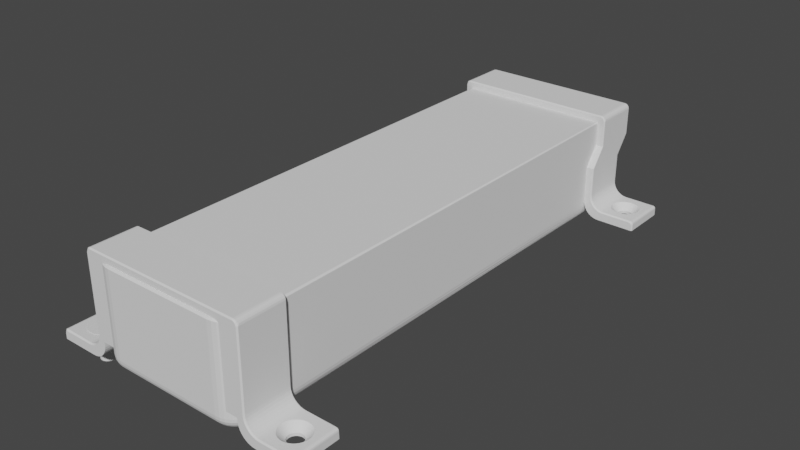 # Source: usb-mount.blend  (saved by Blender 2.82.7; exported with 4.5.12 LTS)
import bpy
from mathutils import Matrix  # noqa: F401  (used for matrix-valued properties, if any)

bpy.ops.wm.read_factory_settings(use_empty=True)
scene = bpy.context.scene
scene.name = 'Scene'

# ---- collections
col_collection = bpy.data.collections.new('Collection'); scene.collection.children.link(col_collection)

# ---- world
world_world = bpy.data.worlds.new('World'); scene.world = world_world
world_world.use_nodes = True; world_world.node_tree.nodes.clear()
_N = world_world.node_tree.nodes; _L = world_world.node_tree.links
n0 = _N.new('ShaderNodeOutputWorld'); n0.name = 'World Output'; n0.location = (300, 300)
n1 = _N.new('ShaderNodeBackground'); n1.name = 'Background'; n1.location = (10, 300)
n1.inputs[0].default_value = (0.05088, 0.05088, 0.05088, 1.0)
_L.new(n1.outputs[0], n0.inputs[0])
n0.is_active_output = True
world_world.color = (0.05088, 0.05088, 0.05088)
world_world.use_sun_shadow = False
world_world.sun_shadow_jitter_overblur = 0.0

# ---- meshes
me_cube_001 = bpy.data.meshes.new('Cube.001')
me_cube_001.from_pydata([(15.25, 55.0, -10.0), (-14.63, 53.5, 10.0), (-15.25, 55.0, 8.5), (-14.87, 54.07, 9.886), (-15.07, 54.56, 9.561), (-15.2, 54.89, 9.074), (-16.0, 54.25, 8.5), (-16.0, 53.63, 9.561), (-16.0, 54.09, 9.074), (16.0, 54.25, 8.5), (16.0, 54.09, 9.074), (16.0, 53.63, 9.561), (14.63, 53.5, 10.0), (15.25, 55.0, 8.5), (14.87, 54.07, 9.886), (15.07, 54.56, 9.561), (15.2, 54.89, 9.074), (-11.38, -52.5, -10.0), (-11.5, -55.0, -7.5), (-11.41, -53.15, -9.915), (-11.44, -53.75, -9.665), (-11.46, -54.27, -9.268), (-11.48, -54.67, -8.75), (-11.5, -54.91, -8.147), (-13.5, -50.38, -10.0), (-16.0, -50.5, -7.5), (-14.15, -50.41, -9.915), (-14.75, -50.44, -9.665), (-15.27, -50.46, -9.268), (-15.67, -50.48, -8.75), (-15.91, -50.5, -8.147), (-11.89, -52.45, -10.0), (-12.38, -54.91, -7.5), (-12.01, -53.09, -9.915), (-12.13, -53.68, -9.665), (-12.23, -54.19, -9.268), (-12.31, -54.58, -8.75), (-12.36, -54.83, -8.147), (-12.26, -52.34, -10.0), (-13.22, -54.66, -7.5), (-12.51, -52.94, -9.915), (-12.74, -53.5, -9.665), (-12.94, -53.98, -9.268), (-13.09, -54.35, -8.75), (-13.19, -54.58, -8.147), (-12.6, -52.15, -10.0), (-14.0, -54.24, -7.5), (-12.97, -52.69, -9.915), (-13.3, -53.2, -9.665), (-13.59, -53.63, -9.268), (-13.81, -53.96, -8.75), (-13.95, -54.17, -8.147), (-12.91, -51.91, -10.0), (-14.68, -53.68, -7.5), (-13.37, -52.37, -9.915), (-13.79, -52.79, -9.665), (-14.16, -53.16, -9.268), (-14.44, -53.44, -8.75), (-14.62, -53.62, -8.147), (-13.15, -51.6, -10.0), (-15.24, -53.0, -7.5), (-13.69, -51.97, -9.915), (-14.2, -52.3, -9.665), (-14.63, -52.59, -9.268), (-14.96, -52.81, -8.75), (-15.17, -52.95, -8.147), (-13.34, -51.26, -10.0), (-15.66, -52.22, -7.5), (-13.94, -51.51, -9.915), (-14.5, -51.74, -9.665), (-14.98, -51.94, -9.268), (-15.35, -52.09, -8.75), (-15.58, -52.19, -8.147), (-13.45, -50.89, -10.0), (-15.91, -51.38, -7.5), (-14.09, -51.01, -9.915), (-14.68, -51.13, -9.665), (-15.19, -51.23, -9.268), (-15.58, -51.31, -8.75), (-15.83, -51.36, -8.147), (13.5, -50.38, -10.0), (16.0, -50.5, -7.5), (14.15, -50.41, -9.915), (14.75, -50.44, -9.665), (15.27, -50.46, -9.268), (15.67, -50.48, -8.75), (15.91, -50.5, -8.147), (11.38, -52.5, -10.0), (11.5, -55.0, -7.5), (11.41, -53.15, -9.915), (11.44, -53.75, -9.665), (11.46, -54.27, -9.268), (11.48, -54.67, -8.75), (11.5, -54.91, -8.147), (13.45, -50.89, -10.0), (15.91, -51.38, -7.5), (14.09, -51.01, -9.915), (14.68, -51.13, -9.665), (15.19, -51.23, -9.268), (15.58, -51.31, -8.75), (15.83, -51.36, -8.147), (13.34, -51.26, -10.0), (15.66, -52.22, -7.5), (13.94, -51.51, -9.915), (14.5, -51.74, -9.665), (14.98, -51.94, -9.268), (15.35, -52.09, -8.75), (15.58, -52.19, -8.147), (13.15, -51.6, -10.0), (15.24, -53.0, -7.5), (13.69, -51.97, -9.915), (14.2, -52.3, -9.665), (14.63, -52.59, -9.268), (14.96, -52.81, -8.75), (15.17, -52.95, -8.147), (12.91, -51.91, -10.0), (14.68, -53.68, -7.5), (13.37, -52.37, -9.915), (13.79, -52.79, -9.665), (14.16, -53.16, -9.268), (14.44, -53.44, -8.75), (14.62, -53.62, -8.147), (12.6, -52.15, -10.0), (14.0, -54.24, -7.5), (12.97, -52.69, -9.915), (13.3, -53.2, -9.665), (13.59, -53.63, -9.268), (13.81, -53.96, -8.75), (13.95, -54.17, -8.147), (12.26, -52.34, -10.0), (13.22, -54.66, -7.5), (12.51, -52.94, -9.915), (12.74, -53.5, -9.665), (12.94, -53.98, -9.268), (13.09, -54.35, -8.75), (13.19, -54.58, -8.147), (11.89, -52.45, -10.0), (12.38, -54.91, -7.5), (12.01, -53.09, -9.915), (12.13, -53.68, -9.665), (12.23, -54.19, -9.268), (12.31, -54.58, -8.75), (12.36, -54.83, -8.147), (-15.25, 55.0, -10.0), (-16.0, 54.25, -7.5), (-15.44, 54.81, -9.915), (-15.62, 54.62, -9.665), (-15.78, 54.47, -9.268), (-15.9, 54.35, -8.75), (-15.97, 54.28, -8.147), (16.0, 54.25, -7.5), (15.97, 54.28, -8.147), (15.9, 54.35, -8.75), (15.78, 54.47, -9.268), (15.62, 54.62, -9.665), (15.44, 54.81, -9.915), (-15.7, -50.49, 10.0), (-16.0, -50.5, 9.7), (-11.5, -55.0, 9.7), (-11.49, -54.7, 10.0), (-15.62, -51.32, 10.0), (-15.91, -51.38, 9.7), (-15.38, -52.11, 10.0), (-15.66, -52.22, 9.7), (-14.99, -52.83, 10.0), (-15.24, -53.0, 9.7), (-14.47, -53.47, 10.0), (-14.68, -53.68, 9.7), (-13.83, -53.99, 10.0), (-14.0, -54.24, 9.7), (-13.11, -54.38, 10.0), (-13.22, -54.66, 9.7), (-12.32, -54.62, 10.0), (-12.38, -54.91, 9.7), (11.49, -54.7, 10.0), (11.5, -55.0, 9.7), (16.0, -50.5, 9.7), (15.7, -50.49, 10.0), (12.38, -54.91, 9.7), (12.32, -54.62, 10.0), (13.22, -54.66, 9.7), (13.11, -54.38, 10.0), (14.0, -54.24, 9.7), (13.83, -53.99, 10.0), (14.68, -53.68, 9.7), (14.47, -53.47, 10.0), (15.24, -53.0, 9.7), (14.99, -52.83, 10.0), (15.66, -52.22, 9.7), (15.38, -52.11, 10.0), (15.91, -51.38, 9.7), (15.62, -51.32, 10.0), (-16.0, 52.94, 9.886), (-15.7, 52.43, 10.0), (15.7, 52.43, 10.0), (16.0, 52.94, 9.886)], [], [(143, 0, 80, 94, 101, 108, 115, 122, 129, 136, 87, 17, 31, 38, 45, 52, 59, 66, 73, 24), (18, 158, 173, 32), (25, 157, 192, 7, 8, 6, 144), (67, 163, 161, 74), (32, 173, 171, 39), (39, 171, 169, 46), (46, 169, 167, 53), (53, 167, 165, 60), (60, 165, 163, 67), (150, 9, 10, 11, 195, 176, 81), (74, 161, 157, 25), (192, 193, 1, 3), (2, 143, 145, 146, 147, 148, 149, 144, 6), (180, 130, 123, 182), (182, 123, 116, 184), (184, 116, 109, 186), (186, 109, 102, 188), (188, 102, 95, 190), (178, 137, 130, 180), (175, 88, 137, 178), (143, 2, 13, 0), (190, 95, 81, 176), (12, 194, 195, 14), (192, 3, 4, 7), (7, 4, 5, 8), (8, 5, 2, 6), (14, 195, 11, 15), (15, 11, 10, 16), (16, 10, 9, 13), (1, 12, 14, 3), (3, 14, 15, 4), (4, 15, 16, 5), (5, 16, 13, 2), (9, 150, 151, 152, 153, 154, 155, 0, 13), (31, 17, 19, 33), (33, 19, 20, 34), (34, 20, 21, 35), (35, 21, 22, 36), (36, 22, 23, 37), (37, 23, 18, 32), (38, 31, 33, 40), (40, 33, 34, 41), (41, 34, 35, 42), (42, 35, 36, 43), (43, 36, 37, 44), (44, 37, 32, 39), (45, 38, 40, 47), (47, 40, 41, 48), (48, 41, 42, 49), (49, 42, 43, 50), (50, 43, 44, 51), (51, 44, 39, 46), (52, 45, 47, 54), (54, 47, 48, 55), (55, 48, 49, 56), (56, 49, 50, 57), (57, 50, 51, 58), (58, 51, 46, 53), (59, 52, 54, 61), (61, 54, 55, 62), (62, 55, 56, 63), (63, 56, 57, 64), (64, 57, 58, 65), (65, 58, 53, 60), (66, 59, 61, 68), (68, 61, 62, 69), (69, 62, 63, 70), (70, 63, 64, 71), (71, 64, 65, 72), (72, 65, 60, 67), (73, 66, 68, 75), (75, 68, 69, 76), (76, 69, 70, 77), (77, 70, 71, 78), (78, 71, 72, 79), (79, 72, 67, 74), (24, 73, 75, 26), (26, 75, 76, 27), (27, 76, 77, 28), (28, 77, 78, 29), (29, 78, 79, 30), (30, 79, 74, 25), (87, 136, 138, 89), (89, 138, 139, 90), (90, 139, 140, 91), (91, 140, 141, 92), (92, 141, 142, 93), (93, 142, 137, 88), (136, 129, 131, 138), (138, 131, 132, 139), (139, 132, 133, 140), (140, 133, 134, 141), (141, 134, 135, 142), (142, 135, 130, 137), (129, 122, 124, 131), (131, 124, 125, 132), (132, 125, 126, 133), (133, 126, 127, 134), (134, 127, 128, 135), (135, 128, 123, 130), (122, 115, 117, 124), (124, 117, 118, 125), (125, 118, 119, 126), (126, 119, 120, 127), (127, 120, 121, 128), (128, 121, 116, 123), (115, 108, 110, 117), (117, 110, 111, 118), (118, 111, 112, 119), (119, 112, 113, 120), (120, 113, 114, 121), (121, 114, 109, 116), (108, 101, 103, 110), (110, 103, 104, 111), (111, 104, 105, 112), (112, 105, 106, 113), (113, 106, 107, 114), (114, 107, 102, 109), (101, 94, 96, 103), (103, 96, 97, 104), (104, 97, 98, 105), (105, 98, 99, 106), (106, 99, 100, 107), (107, 100, 95, 102), (94, 80, 82, 96), (96, 82, 83, 97), (97, 83, 84, 98), (98, 84, 85, 99), (99, 85, 86, 100), (100, 86, 81, 95), (88, 18, 23, 93), (93, 23, 22, 92), (92, 22, 21, 91), (91, 21, 20, 90), (90, 20, 19, 89), (89, 19, 17, 87), (143, 24, 26, 145), (145, 26, 27, 146), (146, 27, 28, 147), (147, 28, 29, 148), (148, 29, 30, 149), (149, 30, 25, 144), (150, 81, 86, 151), (151, 86, 85, 152), (152, 85, 84, 153), (153, 84, 83, 154), (154, 83, 82, 155), (155, 82, 80, 0), (88, 175, 158, 18), (159, 172, 173, 158), (172, 170, 171, 173), (170, 168, 169, 171), (168, 166, 167, 169), (166, 164, 165, 167), (164, 162, 163, 165), (162, 160, 161, 163), (160, 156, 157, 161), (179, 174, 175, 178), (181, 179, 178, 180), (183, 181, 180, 182), (185, 183, 182, 184), (187, 185, 184, 186), (189, 187, 186, 188), (191, 189, 188, 190), (177, 191, 190, 176), (174, 159, 158, 175), (176, 195, 194, 177), (192, 157, 156, 193), (194, 12, 1, 193, 156, 160, 162, 164, 166, 168, 170, 172, 159, 174, 179, 181, 183, 185, 187, 189, 191, 177)])
_uv = me_cube_001.uv_layers.new(name='UVMap')
_uv.uv.foreach_set('vector', [0.1309, 0.5, 0.3691, 0.5, 0.3579, 0.7413, 0.3581, 0.7428, 0.3578, 0.7442, 0.357, 0.7456, 0.3557, 0.747, 0.3539, 0.7482, 0.3514, 0.7489, 0.3483, 0.7491, 0.3435, 0.7486, 0.1611, 0.7443, 0.1572, 0.7442, 0.1542, 0.744, 0.1516, 0.7436, 0.1492, 0.743, 0.1473, 0.7423, 0.1458, 0.7415, 0.145, 0.7407, 0.1446, 0.7395, 0.4062, 0.9648, 0.6212, 0.9648, 0.6212, 0.9717, 0.4062, 0.9717, 0.4062, 0.01023, 0.6212, 0.01023, 0.6236, 0.2453, 0.6195, 0.2469, 0.6134, 0.2479, 0.6062, 0.2483, 0.4062, 0.2483, 0.4062, 0.006313, 0.6212, 0.006313, 0.6212, 0.008232, 0.4062, 0.008232, 0.4062, 0.9717, 0.6212, 0.9717, 0.6212, 0.9783, 0.4062, 0.9783, 0.4062, 0.9783, 0.6212, 0.9783, 0.6212, 0.9844, 0.4062, 0.9844, 0.4062, 0.9844, 0.6212, 0.9844, 0.6212, 1.0, 0.4062, 1.0, 0.4062, 0.0, 0.6212, 0.0, 0.6212, 0.004545, 0.4062, 0.004545, 0.4062, 0.004545, 0.6212, 0.004545, 0.6212, 0.006313, 0.4062, 0.006313, 0.4062, 0.5017, 0.6062, 0.5017, 0.6134, 0.5021, 0.6195, 0.5031, 0.6236, 0.5047, 0.6212, 0.7398, 0.4062, 0.7398, 0.4062, 0.008232, 0.6212, 0.008232, 0.6212, 0.01023, 0.4062, 0.01023, 0.875, 0.5047, 0.8727, 0.5058, 0.8643, 0.5034, 0.8661, 0.5021, 0.6062, 0.2559, 0.375, 0.2559, 0.3761, 0.2539, 0.3792, 0.2521, 0.3842, 0.2505, 0.3906, 0.2493, 0.3982, 0.2486, 0.4062, 0.2483, 0.6062, 0.2483, 0.6283, 0.7642, 0.4008, 0.7642, 0.4023, 0.7598, 0.6263, 0.7598, 0.6263, 0.7598, 0.4023, 0.7598, 0.4037, 0.749, 0.6246, 0.749, 0.6246, 0.749, 0.4037, 0.749, 0.4048, 0.7455, 0.6232, 0.7455, 0.6232, 0.7455, 0.4048, 0.7455, 0.4056, 0.7437, 0.6221, 0.7437, 0.6221, 0.7437, 0.4056, 0.7437, 0.4061, 0.7418, 0.6215, 0.7418, 0.6304, 0.7688, 0.3992, 0.7688, 0.4008, 0.7642, 0.6283, 0.7642, 0.6212, 0.7852, 0.4062, 0.7852, 0.3992, 0.7688, 0.6304, 0.7688, 0.375, 0.2559, 0.6062, 0.2559, 0.6062, 0.4941, 0.375, 0.4941, 0.6215, 0.7418, 0.4061, 0.7418, 0.4062, 0.7398, 0.6212, 0.7398, 0.6357, 0.5034, 0.6273, 0.5058, 0.625, 0.5047, 0.6339, 0.5021, 0.875, 0.5047, 0.8661, 0.5021, 0.8701, 0.5003, 0.875, 0.5017, 0.625, 0.2483, 0.625, 0.2546, 0.6134, 0.2555, 0.6134, 0.2475, 0.6134, 0.2475, 0.6134, 0.2555, 0.6062, 0.2559, 0.6062, 0.2483, 0.6339, 0.5021, 0.625, 0.5047, 0.625, 0.5017, 0.6299, 0.5003, 0.625, 0.4954, 0.625, 0.5017, 0.6134, 0.5025, 0.6134, 0.4945, 0.6134, 0.4945, 0.6134, 0.5025, 0.6062, 0.5017, 0.6062, 0.4941, 0.8643, 0.5034, 0.6357, 0.5034, 0.6339, 0.5021, 0.8661, 0.5021, 0.8661, 0.5021, 0.6339, 0.5021, 0.6323, 0.5, 0.8677, 0.5, 0.625, 0.2573, 0.625, 0.4927, 0.6134, 0.4938, 0.6134, 0.2562, 0.6134, 0.2562, 0.6134, 0.4938, 0.6062, 0.4941, 0.6062, 0.2559, 0.6062, 0.5017, 0.4062, 0.5017, 0.3982, 0.5016, 0.3906, 0.5012, 0.3781, 0.501, 0.3744, 0.4999, 0.3725, 0.499, 0.375, 0.4941, 0.6062, 0.4941, 0.1572, 0.7442, 0.1611, 0.7443, 0.1609, 0.7458, 0.1562, 0.7457, 0.1562, 0.7457, 0.1609, 0.7458, 0.1607, 0.7472, 0.1552, 0.747, 0.1552, 0.747, 0.1607, 0.7472, 0.1599, 0.75, 0.1539, 0.7498, 0.375, 0.9711, 0.375, 0.9651, 0.3906, 0.965, 0.3906, 0.9714, 0.3906, 0.9714, 0.3906, 0.965, 0.3982, 0.9649, 0.3982, 0.9716, 0.3982, 0.9716, 0.3982, 0.9649, 0.4062, 0.9648, 0.4062, 0.9717, 0.1542, 0.744, 0.1572, 0.7442, 0.1562, 0.7457, 0.1523, 0.7453, 0.1523, 0.7453, 0.1562, 0.7457, 0.1552, 0.747, 0.1505, 0.7466, 0.1505, 0.7466, 0.1552, 0.747, 0.1528, 0.7498, 0.1472, 0.7493, 0.375, 0.9778, 0.375, 0.9722, 0.3906, 0.9719, 0.3906, 0.9781, 0.3906, 0.9781, 0.3906, 0.9719, 0.3982, 0.9718, 0.3982, 0.9782, 0.3982, 0.9782, 0.3982, 0.9718, 0.4062, 0.9717, 0.4062, 0.9783, 0.1516, 0.7436, 0.1542, 0.744, 0.1523, 0.7453, 0.1487, 0.7448, 0.1487, 0.7448, 0.1523, 0.7453, 0.1505, 0.7466, 0.1461, 0.7459, 0.1461, 0.7459, 0.1505, 0.7466, 0.1462, 0.7491, 0.1411, 0.7484, 0.375, 0.9839, 0.375, 0.9788, 0.3906, 0.9785, 0.3906, 0.9841, 0.3906, 0.9841, 0.3906, 0.9785, 0.3982, 0.9784, 0.3982, 0.9843, 0.3982, 0.9843, 0.3982, 0.9784, 0.4062, 0.9783, 0.4062, 0.9844, 0.1492, 0.743, 0.1516, 0.7436, 0.1487, 0.7448, 0.1456, 0.744, 0.1456, 0.744, 0.1487, 0.7448, 0.1461, 0.7459, 0.1423, 0.745, 0.1423, 0.745, 0.1461, 0.7459, 0.1402, 0.7482, 0.1357, 0.7471, 0.375, 0.9987, 0.375, 0.9857, 0.3906, 0.985, 0.3906, 0.9994, 0.3906, 0.9994, 0.3906, 0.985, 0.3982, 0.9845, 0.3982, 0.9999, 0.3982, 0.9999, 0.3982, 0.9845, 0.4062, 0.9844, 0.4062, 1.0, 0.1473, 0.7423, 0.1492, 0.743, 0.1456, 0.744, 0.143, 0.7431, 0.143, 0.7431, 0.1456, 0.744, 0.1423, 0.745, 0.1391, 0.7439, 0.1391, 0.7439, 0.1423, 0.745, 0.1349, 0.7469, 0.1313, 0.7456, 0.375, 0.004174, 0.375, 0.0003716, 0.3906, 0.00017, 0.3906, 0.004375, 0.3906, 0.004375, 0.3906, 0.00017, 0.3982, 4.324e-05, 0.3982, 0.004502, 0.3982, 0.004502, 0.3982, 4.324e-05, 0.4062, 0.0, 0.4062, 0.004545, 0.1458, 0.7415, 0.1473, 0.7423, 0.143, 0.7431, 0.1411, 0.7421, 0.1411, 0.7421, 0.143, 0.7431, 0.1391, 0.7439, 0.1368, 0.7426, 0.1368, 0.7426, 0.1391, 0.7439, 0.1307, 0.7453, 0.1279, 0.7438, 0.375, 0.006169, 0.375, 0.00469, 0.3906, 0.004611, 0.3906, 0.006247, 0.3906, 0.006247, 0.3906, 0.004611, 0.3982, 0.004562, 0.3982, 0.006297, 0.3982, 0.006297, 0.3982, 0.004562, 0.4062, 0.004545, 0.4062, 0.006313, 0.145, 0.7407, 0.1458, 0.7415, 0.1411, 0.7421, 0.14, 0.741, 0.14, 0.741, 0.1411, 0.7421, 0.1368, 0.7426, 0.1353, 0.7412, 0.1353, 0.7412, 0.1368, 0.7426, 0.1275, 0.7435, 0.1258, 0.7419, 0.375, 0.008075, 0.375, 0.00647, 0.3906, 0.006385, 0.3906, 0.00816, 0.3906, 0.00816, 0.3906, 0.006385, 0.3982, 0.006332, 0.3982, 0.008214, 0.3982, 0.008214, 0.3982, 0.006332, 0.4062, 0.006313, 0.4062, 0.008232, 0.1446, 0.7395, 0.145, 0.7407, 0.14, 0.741, 0.1395, 0.7396, 0.1395, 0.7396, 0.14, 0.741, 0.1353, 0.7412, 0.1348, 0.7396, 0.1348, 0.7396, 0.1353, 0.7412, 0.1256, 0.7416, 0.125, 0.7399, 0.375, 0.01015, 0.375, 0.008395, 0.3906, 0.008307, 0.3906, 0.01019, 0.3906, 0.01019, 0.3906, 0.008307, 0.3982, 0.008251, 0.3982, 0.01022, 0.3982, 0.01022, 0.3982, 0.008251, 0.4062, 0.008232, 0.4062, 0.01023, 0.3435, 0.7486, 0.3483, 0.7491, 0.3506, 0.7521, 0.3443, 0.7507, 0.3443, 0.7507, 0.3506, 0.7521, 0.3534, 0.7555, 0.3448, 0.7524, 0.3448, 0.7524, 0.3534, 0.7555, 0.3635, 0.7673, 0.3409, 0.7508, 0.3746, 0.7845, 0.3663, 0.7701, 0.3827, 0.7694, 0.3905, 0.7849, 0.3905, 0.7849, 0.3827, 0.7694, 0.3905, 0.769, 0.3981, 0.7851, 0.3981, 0.7851, 0.3905, 0.769, 0.3992, 0.7688, 0.4062, 0.7852, 0.3483, 0.7491, 0.3514, 0.7489, 0.355, 0.752, 0.3506, 0.7521, 0.3506, 0.7521, 0.355, 0.752, 0.3589, 0.7557, 0.3534, 0.7555, 0.3534, 0.7555, 0.3589, 0.7557, 0.3678, 0.7642, 0.3657, 0.7684, 0.3657, 0.7684, 0.3678, 0.7642, 0.3843, 0.7642, 0.3824, 0.7686, 0.3824, 0.7686, 0.3843, 0.7642, 0.3923, 0.7642, 0.3905, 0.7688, 0.3905, 0.7688, 0.3923, 0.7642, 0.4008, 0.7642, 0.3992, 0.7688, 0.3514, 0.7489, 0.3539, 0.7482, 0.358, 0.7506, 0.355, 0.752, 0.355, 0.752, 0.358, 0.7506, 0.3621, 0.7532, 0.3589, 0.7557, 0.3589, 0.7557, 0.3621, 0.7532, 0.3698, 0.7596, 0.3678, 0.7642, 0.3678, 0.7642, 0.3698, 0.7596, 0.3861, 0.7597, 0.3843, 0.7642, 0.3843, 0.7642, 0.3861, 0.7597, 0.3939, 0.7598, 0.3923, 0.7642, 0.3923, 0.7642, 0.3939, 0.7598, 0.4023, 0.7598, 0.4008, 0.7642, 0.3539, 0.7482, 0.3557, 0.747, 0.3601, 0.7485, 0.358, 0.7506, 0.358, 0.7506, 0.3601, 0.7485, 0.3641, 0.7496, 0.3621, 0.7532, 0.3621, 0.7532, 0.3641, 0.7496, 0.3716, 0.7493, 0.3698, 0.7596, 0.3698, 0.7596, 0.3716, 0.7493, 0.3876, 0.7491, 0.3861, 0.7597, 0.3861, 0.7597, 0.3876, 0.7491, 0.3954, 0.749, 0.3939, 0.7598, 0.3939, 0.7598, 0.3954, 0.749, 0.4037, 0.749, 0.4023, 0.7598, 0.3557, 0.747, 0.357, 0.7456, 0.3615, 0.7462, 0.3601, 0.7485, 0.3601, 0.7485, 0.3615, 0.7462, 0.3654, 0.7464, 0.3641, 0.7496, 0.3641, 0.7496, 0.3654, 0.7464, 0.373, 0.7455, 0.3716, 0.7493, 0.3716, 0.7493, 0.373, 0.7455, 0.3889, 0.7455, 0.3876, 0.7491, 0.3876, 0.7491, 0.3889, 0.7455, 0.3966, 0.7455, 0.3954, 0.749, 0.3954, 0.749, 0.3966, 0.7455, 0.4048, 0.7455, 0.4037, 0.749, 0.357, 0.7456, 0.3578, 0.7442, 0.3623, 0.7443, 0.3615, 0.7462, 0.3615, 0.7462, 0.3623, 0.7443, 0.3663, 0.7441, 0.3654, 0.7464, 0.3654, 0.7464, 0.3663, 0.7441, 0.3741, 0.7437, 0.373, 0.7455, 0.373, 0.7455, 0.3741, 0.7437, 0.3898, 0.7437, 0.3889, 0.7455, 0.3889, 0.7455, 0.3898, 0.7437, 0.3974, 0.7437, 0.3966, 0.7455, 0.3966, 0.7455, 0.3974, 0.7437, 0.4056, 0.7437, 0.4048, 0.7455, 0.3578, 0.7442, 0.3581, 0.7428, 0.3627, 0.7426, 0.3623, 0.7443, 0.3623, 0.7443, 0.3627, 0.7426, 0.3667, 0.7422, 0.3663, 0.7441, 0.3663, 0.7441, 0.3667, 0.7422, 0.3748, 0.7418, 0.3741, 0.7437, 0.3741, 0.7437, 0.3748, 0.7418, 0.3904, 0.7418, 0.3898, 0.7437, 0.3898, 0.7437, 0.3904, 0.7418, 0.398, 0.7418, 0.3974, 0.7437, 0.3974, 0.7437, 0.398, 0.7418, 0.4061, 0.7418, 0.4056, 0.7437, 0.3581, 0.7428, 0.3579, 0.7413, 0.3624, 0.7408, 0.3627, 0.7426, 0.3627, 0.7426, 0.3624, 0.7408, 0.3666, 0.7404, 0.3667, 0.7422, 0.3667, 0.7422, 0.3666, 0.7404, 0.375, 0.7398, 0.3748, 0.7418, 0.3748, 0.7418, 0.375, 0.7398, 0.3906, 0.7398, 0.3904, 0.7418, 0.3904, 0.7418, 0.3906, 0.7398, 0.3982, 0.7398, 0.398, 0.7418, 0.398, 0.7418, 0.3982, 0.7398, 0.4062, 0.7398, 0.4061, 0.7418, 0.4062, 0.7852, 0.4062, 0.9648, 0.3982, 0.9648, 0.3982, 0.7852, 0.3982, 0.7852, 0.3982, 0.9648, 0.3906, 0.9647, 0.3906, 0.7853, 0.3906, 0.7853, 0.3906, 0.9647, 0.375, 0.9646, 0.375, 0.7854, 0.3396, 0.75, 0.1604, 0.75, 0.1607, 0.7472, 0.3448, 0.7524, 0.3448, 0.7524, 0.1607, 0.7472, 0.1609, 0.7458, 0.3443, 0.7507, 0.3443, 0.7507, 0.1609, 0.7458, 0.1611, 0.7443, 0.3435, 0.7486, 0.1309, 0.5, 0.1446, 0.7395, 0.1395, 0.7396, 0.1293, 0.5004, 0.1293, 0.5004, 0.1395, 0.7396, 0.1348, 0.7396, 0.1279, 0.5009, 0.1279, 0.5009, 0.1348, 0.7396, 0.125, 0.7397, 0.125, 0.5017, 0.375, 0.2483, 0.375, 0.01031, 0.3906, 0.01026, 0.3906, 0.2485, 0.3906, 0.2485, 0.3906, 0.01026, 0.3982, 0.01024, 0.3982, 0.2484, 0.3982, 0.2484, 0.3982, 0.01024, 0.4062, 0.01023, 0.4062, 0.2483, 0.4062, 0.5017, 0.4062, 0.7398, 0.3982, 0.7398, 0.3982, 0.5016, 0.3982, 0.5016, 0.3982, 0.7398, 0.3906, 0.7398, 0.3906, 0.5012, 0.3906, 0.5012, 0.3906, 0.7398, 0.375, 0.7398, 0.3781, 0.501, 0.3781, 0.501, 0.375, 0.7398, 0.3666, 0.7404, 0.3744, 0.4999, 0.3744, 0.4999, 0.3666, 0.7404, 0.3624, 0.7408, 0.3725, 0.499, 0.3725, 0.499, 0.3624, 0.7408, 0.3579, 0.7413, 0.3691, 0.5, 0.4062, 0.7852, 0.6212, 0.7852, 0.6212, 0.9648, 0.4062, 0.9648, 0.8397, 0.7493, 0.8462, 0.7491, 0.8467, 0.7498, 0.8398, 0.75, 0.8462, 0.7491, 0.8524, 0.7486, 0.8533, 0.7492, 0.8467, 0.7498, 0.8524, 0.7486, 0.8581, 0.7477, 0.8594, 0.7483, 0.8533, 0.7492, 0.8581, 0.7477, 0.863, 0.7465, 0.8647, 0.747, 0.8594, 0.7483, 0.863, 0.7465, 0.8671, 0.7451, 0.8691, 0.7455, 0.8647, 0.747, 0.8671, 0.7451, 0.8701, 0.7434, 0.8723, 0.7437, 0.8691, 0.7455, 0.8701, 0.7434, 0.872, 0.7416, 0.8743, 0.7418, 0.8723, 0.7437, 0.872, 0.7416, 0.8727, 0.7397, 0.875, 0.7398, 0.8743, 0.7418, 0.6389, 0.7641, 0.6574, 0.7521, 0.6602, 0.75, 0.6344, 0.7688, 0.634, 0.7626, 0.6389, 0.7641, 0.6304, 0.7688, 0.6283, 0.7642, 0.6318, 0.7579, 0.634, 0.7626, 0.6283, 0.7642, 0.6263, 0.7598, 0.6301, 0.7497, 0.6318, 0.7579, 0.6263, 0.7598, 0.6246, 0.749, 0.6288, 0.7457, 0.6301, 0.7497, 0.6246, 0.749, 0.6232, 0.7455, 0.6278, 0.7437, 0.6288, 0.7457, 0.6232, 0.7455, 0.6221, 0.7437, 0.6272, 0.7418, 0.6278, 0.7437, 0.6221, 0.7437, 0.6215, 0.7418, 0.6271, 0.7399, 0.6272, 0.7418, 0.6215, 0.7418, 0.6212, 0.7398, 0.6574, 0.7521, 0.8397, 0.7493, 0.8398, 0.75, 0.6602, 0.75, 0.6212, 0.7398, 0.6236, 0.5047, 0.6273, 0.5058, 0.6271, 0.7399, 0.6236, 0.2453, 0.6212, 0.01023, 0.625, 0.01026, 0.625, 0.2435, 0.6273, 0.5058, 0.6357, 0.5034, 0.8643, 0.5034, 0.8727, 0.5058, 0.8727, 0.7397, 0.872, 0.7416, 0.8701, 0.7434, 0.8671, 0.7451, 0.863, 0.7465, 0.8581, 0.7477, 0.8524, 0.7486, 0.8462, 0.7491, 0.8397, 0.7493, 0.6574, 0.7521, 0.6389, 0.7641, 0.634, 0.7626, 0.6318, 0.7579, 0.6301, 0.7497, 0.6288, 0.7457, 0.6278, 0.7437, 0.6272, 0.7418, 0.6271, 0.7399])
me_cube_001.use_remesh_fix_poles = True
me_cube_001.use_remesh_preserve_attributes = False
me_cube_001.use_mirror_vertex_groups = False
me_cube_001.update()
me_cube_002 = bpy.data.meshes.new('Cube.002')
me_cube_002.from_pydata([(0.0, -44.5, -6.0), (0.0, -54.5, -6.0), (-16.0, -44.5, -6.0), (-16.0, -54.5, -6.0), (-16.0, -54.5, -6.5), (-16.0, -44.5, -6.5), (-19.5, -44.5, -10.0), (-19.5, -54.5, -10.0), (-16.04, -44.5, -7.048), (-16.17, -44.5, -7.582), (-16.38, -44.5, -8.089), (-16.67, -44.5, -8.557), (-17.03, -44.5, -8.975), (-17.44, -44.5, -9.332), (-17.91, -44.5, -9.619), (-18.42, -44.5, -9.829), (-18.95, -44.5, -9.957), (-18.95, -54.5, -9.957), (-18.42, -54.5, -9.829), (-17.91, -54.5, -9.619), (-17.44, -54.5, -9.332), (-17.03, -54.5, -8.975), (-16.67, -54.5, -8.557), (-16.38, -54.5, -8.089), (-16.17, -54.5, -7.582), (-16.04, -54.5, -7.048), (-17.25, -54.5, -3.0), (-17.5, -54.25, -3.0), (0.0, -54.25, 11.5), (0.0, -54.5, 11.25), (-11.0, -54.25, 11.5), (-11.0, -54.5, 11.25), (-27.25, -54.5, -10.0), (-27.5, -54.25, -10.0), (-17.25, -54.5, -5.012), (-17.5, -54.25, -5.0), (-20.5, -54.25, -8.0), (-20.49, -54.5, -8.251), (-17.56, -54.25, -5.585), (-17.31, -54.5, -5.635), (-17.73, -54.25, -6.148), (-17.49, -54.5, -6.245), (-18.01, -54.25, -6.667), (-17.8, -54.5, -6.807), (-18.38, -54.25, -7.121), (-18.2, -54.5, -7.3), (-18.83, -54.25, -7.494), (-18.69, -54.5, -7.705), (-19.35, -54.25, -7.772), (-19.26, -54.5, -8.005), (-19.91, -54.25, -7.942), (-19.87, -54.5, -8.19), (-16.48, -54.5, 11.25), (-16.5, -54.25, 11.5), (-17.25, -54.5, 10.48), (-17.5, -54.25, 10.5), (-16.78, -54.5, 11.19), (-16.88, -54.25, 11.42), (-17.21, -54.25, 11.21), (-17.5, -44.75, -3.0), (-17.25, -44.5, -3.0), (0.0, -44.5, 11.25), (0.0, -44.75, 11.5), (-11.0, -44.5, 11.25), (-11.0, -44.75, 11.5), (-27.5, -44.75, -10.0), (-27.25, -44.5, -10.0), (-20.49, -44.5, -8.251), (-20.5, -44.75, -8.0), (-17.5, -44.75, -5.0), (-17.25, -44.5, -5.012), (-19.91, -44.75, -7.942), (-19.87, -44.5, -8.19), (-19.35, -44.75, -7.772), (-19.26, -44.5, -8.005), (-18.83, -44.75, -7.494), (-18.69, -44.5, -7.705), (-18.38, -44.75, -7.121), (-18.2, -44.5, -7.3), (-18.01, -44.75, -6.667), (-17.8, -44.5, -6.807), (-17.73, -44.75, -6.148), (-17.49, -44.5, -6.245), (-17.56, -44.75, -5.585), (-17.31, -44.5, -5.635), (-17.25, -44.5, 10.48), (-17.5, -44.75, 10.5), (-16.5, -44.75, 11.5), (-16.48, -44.5, 11.25), (-17.19, -44.5, 10.78), (-17.42, -44.75, 10.88), (-17.03, -44.5, 11.03), (-17.21, -44.75, 11.21), (-16.78, -44.5, 11.19), (-16.88, -44.75, 11.42), (-17.05, -54.5, 11.0), (-17.42, -54.0, 10.88), (-26.64, -54.5, -8.251), (-27.25, -54.5, -8.864), (-26.94, -54.5, -8.334), (-27.17, -54.5, -8.558), (-26.97, -54.19, -8.0), (-27.5, -54.19, -8.528), (-27.24, -54.21, -8.071), (-27.43, -54.21, -8.264), (-27.5, -44.81, -8.528), (-26.97, -44.81, -8.0), (-27.43, -44.79, -8.264), (-27.24, -44.79, -8.071), (-27.25, -44.5, -8.864), (-26.64, -44.5, -8.251), (-27.17, -44.5, -8.558), (-26.94, -44.5, -8.334)], [], [(65, 105, 109, 66), (64, 87, 53, 30), (27, 55, 86, 59), (2, 0, 1, 3), (62, 64, 30, 28), (34, 39, 41, 43, 45, 47, 49, 51, 37, 7, 4), (1, 29, 31, 3), (36, 68, 106, 101), (2, 63, 61, 0), (2, 3, 4, 5), (6, 7, 32, 33, 65, 66), (102, 105, 65, 33), (67, 72, 74, 76, 78, 80, 82, 84, 70, 5, 6), (68, 36, 50, 71), (71, 50, 48, 73), (55, 96, 90, 86), (58, 92, 90, 96), (73, 48, 46, 75), (75, 46, 44, 77), (77, 44, 42, 79), (79, 42, 40, 81), (81, 40, 38, 83), (83, 38, 35, 69), (27, 59, 69, 35), (5, 4, 25, 8), (8, 25, 24, 9), (9, 24, 23, 10), (10, 23, 22, 11), (11, 22, 21, 12), (12, 21, 20, 13), (13, 20, 19, 14), (14, 19, 18, 15), (15, 18, 17, 16), (16, 17, 7, 6), (53, 87, 94, 57), (57, 94, 92, 58), (3, 26, 34, 4), (28, 30, 31, 29), (7, 37, 97, 99, 100, 98, 32), (35, 38, 39, 34), (38, 40, 41, 39), (40, 42, 43, 41), (42, 44, 45, 43), (44, 46, 47, 45), (46, 48, 49, 47), (48, 50, 51, 49), (50, 36, 37, 51), (34, 26, 27, 35), (102, 33, 32, 98), (56, 52, 53, 57), (95, 56, 57, 58), (3, 31, 52, 56, 95, 54, 26), (30, 53, 52, 31), (55, 27, 26, 54), (60, 85, 89, 91, 93, 88, 63, 2), (55, 58, 96), (64, 62, 61, 63), (106, 68, 67, 110), (68, 71, 72, 67), (71, 73, 74, 72), (73, 75, 76, 74), (75, 77, 78, 76), (77, 79, 80, 78), (79, 81, 82, 80), (81, 83, 84, 82), (83, 69, 70, 84), (69, 59, 60, 70), (67, 6, 66, 109, 111, 112, 110), (88, 93, 94, 87), (93, 91, 92, 94), (91, 89, 90, 92), (89, 85, 86, 90), (85, 60, 59, 86), (63, 88, 87, 64), (55, 54, 95, 58), (60, 2, 5, 70), (97, 101, 103, 99), (99, 103, 104, 100), (100, 104, 102, 98), (106, 110, 112, 108), (108, 112, 111, 107), (107, 111, 109, 105), (101, 106, 108, 103), (103, 108, 107, 104), (104, 107, 105, 102), (97, 37, 36, 101), (6, 5, 8, 9, 10, 11, 12, 13, 14, 15, 16), (4, 7, 17, 18, 19, 20, 21, 22, 23, 24, 25)])
_uv = me_cube_002.uv_layers.new(name='UVMap')
_uv.uv.foreach_set('vector', [0.375, 0.2437, 0.375, 0.243, 0.375, 0.25, 0.375, 0.25, 0.875, 0.5063, 0.875, 0.5063, 0.875, 0.7437, 0.875, 0.7437, 0.375, 0.006287, 0.6078, 0.006287, 0.6078, 0.2437, 0.375, 0.2437, 0.125, 0.5, 0.25, 0.5, 0.25, 0.75, 0.125, 0.75, 0.75, 0.5063, 0.875, 0.5063, 0.875, 0.7437, 0.75, 0.7437, 0.375, 1.0, 0.375, 1.0, 0.375, 1.0, 0.375, 1.0, 0.375, 1.0, 0.375, 1.0, 0.375, 1.0, 0.375, 1.0, 0.375, 1.0, 0.375, 1.0, 0.375, 1.0, 0.375, 0.875, 0.6214, 0.875, 0.6214, 0.9993, 0.375, 1.0, 0.375, 0.006287, 0.375, 0.2437, 0.375, 0.2423, 0.375, 0.007692, 0.375, 0.25, 0.6214, 0.2507, 0.6214, 0.375, 0.375, 0.375, 0.125, 0.5, 0.125, 0.75, 0.125, 0.75, 0.125, 0.5, 0.125, 0.5, 0.125, 0.75, 0.125, 0.75, 0.125, 0.7437, 0.125, 0.5063, 0.125, 0.5, 0.375, 0.007692, 0.375, 0.2423, 0.375, 0.2437, 0.375, 0.006287, 0.375, 0.25, 0.375, 0.25, 0.375, 0.25, 0.375, 0.25, 0.375, 0.25, 0.375, 0.25, 0.375, 0.25, 0.375, 0.25, 0.375, 0.25, 0.375, 0.25, 0.375, 0.25, 0.375, 0.2437, 0.375, 0.006287, 0.375, 0.006287, 0.375, 0.2437, 0.375, 0.2437, 0.375, 0.006287, 0.375, 0.006287, 0.375, 0.2437, 0.6101, 0.006287, 0.6144, 0.01257, 0.6144, 0.2437, 0.6078, 0.2437, 0.625, 0.006287, 0.625, 0.2437, 0.6144, 0.2437, 0.6144, 0.01257, 0.375, 0.2437, 0.375, 0.006287, 0.375, 0.006287, 0.375, 0.2437, 0.375, 0.2437, 0.375, 0.006287, 0.375, 0.006287, 0.375, 0.2437, 0.375, 0.2437, 0.375, 0.006287, 0.375, 0.006287, 0.375, 0.2437, 0.375, 0.2437, 0.375, 0.006287, 0.375, 0.006287, 0.375, 0.2437, 0.375, 0.2437, 0.375, 0.006287, 0.375, 0.006287, 0.375, 0.2437, 0.375, 0.2437, 0.375, 0.006287, 0.375, 0.006287, 0.375, 0.2437, 0.375, 0.006287, 0.375, 0.2437, 0.375, 0.2437, 0.375, 0.006287, 0.125, 0.5, 0.125, 0.75, 0.2083, 0.8333, 0.2083, 0.4167, 0.2083, 0.4167, 0.2083, 0.8333, 0.2083, 0.8333, 0.2083, 0.4167, 0.2083, 0.4167, 0.2083, 0.8333, 0.2083, 0.8333, 0.2083, 0.4167, 0.2083, 0.4167, 0.2083, 0.8333, 0.2083, 0.8333, 0.2083, 0.4167, 0.2083, 0.4167, 0.2083, 0.8333, 0.2083, 0.8333, 0.2083, 0.4167, 0.2083, 0.4167, 0.2083, 0.8333, 0.2083, 0.8333, 0.2083, 0.4167, 0.2083, 0.4167, 0.2083, 0.8333, 0.2083, 0.8333, 0.2083, 0.4167, 0.2083, 0.4167, 0.2083, 0.8333, 0.2083, 0.8333, 0.2083, 0.4167, 0.2083, 0.4167, 0.2083, 0.8333, 0.2083, 0.8333, 0.2083, 0.4167, 0.2083, 0.4167, 0.2083, 0.8333, 0.125, 0.75, 0.125, 0.5, 0.875, 0.7437, 0.875, 0.5063, 0.875, 0.5063, 0.875, 0.7437, 0.875, 0.7437, 0.875, 0.5063, 0.875, 0.5063, 0.875, 0.7437, 0.375, 1.0, 0.375, 1.0, 0.375, 1.0, 0.375, 1.0, 0.75, 0.7437, 0.875, 0.7437, 0.875, 0.75, 0.75, 0.75, 0.375, 1.0, 0.375, 1.0, 0.375, 1.0, 0.375, 1.0, 0.375, 1.0, 0.375, 1.0, 0.375, 1.0, 0.375, 0.006287, 0.375, 0.006287, 0.375, 0.0, 0.375, 0.0, 0.375, 0.006287, 0.375, 0.006287, 0.375, 0.0, 0.375, 0.0, 0.375, 0.006287, 0.375, 0.006287, 0.375, 0.0, 0.375, 0.0, 0.375, 0.006287, 0.375, 0.006287, 0.375, 0.0, 0.375, 0.0, 0.375, 0.006287, 0.375, 0.006287, 0.375, 0.0, 0.375, 0.0, 0.375, 0.006287, 0.375, 0.006287, 0.375, 0.0, 0.375, 0.0, 0.375, 0.006287, 0.375, 0.006287, 0.375, 0.0, 0.375, 0.0, 0.375, 0.006287, 0.375, 0.006287, 0.375, 0.0, 0.375, 0.0, 0.375, 1.0, 0.375, 1.0, 0.375, 1.0, 0.375, 1.0, 0.375, 0.00699, 0.375, 0.006287, 0.375, 0.0, 0.375, 0.0, 0.62, 1.0, 0.621, 1.0, 0.625, 1.0, 0.6238, 1.0, 0.6173, 1.0, 0.62, 1.0, 0.6238, 1.0, 0.6202, 1.0, 0.375, 1.0, 0.6215, 1.0, 0.621, 1.0, 0.62, 1.0, 0.6167, 1.0, 0.6077, 1.0, 0.3804, 1.0, 0.875, 0.7437, 0.875, 0.7437, 0.875, 0.75, 0.875, 0.75, 0.6078, 0.006287, 0.375, 0.006287, 0.375, 0.0, 0.6073, 0.0, 0.3804, 0.25, 0.6077, 0.25, 0.6131, 0.25, 0.6173, 0.25, 0.62, 0.25, 0.621, 0.25, 0.6215, 0.25, 0.375, 0.25, 0.6101, 1.0, 0.6143, 1.0, 0.6145, 1.0, 0.875, 0.5063, 0.75, 0.5063, 0.75, 0.5, 0.875, 0.5, 0.375, 0.243, 0.375, 0.2437, 0.375, 0.25, 0.375, 0.25, 0.375, 0.2437, 0.375, 0.2437, 0.375, 0.25, 0.375, 0.25, 0.375, 0.2437, 0.375, 0.2437, 0.375, 0.25, 0.375, 0.25, 0.375, 0.2437, 0.375, 0.2437, 0.375, 0.25, 0.375, 0.25, 0.375, 0.2437, 0.375, 0.2437, 0.375, 0.25, 0.375, 0.25, 0.375, 0.2437, 0.375, 0.2437, 0.375, 0.25, 0.375, 0.25, 0.375, 0.2437, 0.375, 0.2437, 0.375, 0.25, 0.375, 0.25, 0.375, 0.2437, 0.375, 0.2437, 0.375, 0.25, 0.375, 0.25, 0.375, 0.2437, 0.375, 0.2437, 0.375, 0.25, 0.375, 0.25, 0.375, 0.2437, 0.375, 0.2437, 0.375, 0.25, 0.375, 0.25, 0.375, 0.25, 0.375, 0.25, 0.375, 0.25, 0.375, 0.25, 0.375, 0.2507, 0.375, 0.2507, 0.375, 0.25, 0.621, 0.25, 0.62, 0.25, 0.6238, 0.25, 0.625, 0.25, 0.62, 0.25, 0.6173, 0.25, 0.6202, 0.25, 0.6238, 0.25, 0.6173, 0.25, 0.6131, 0.25, 0.6145, 0.25, 0.6202, 0.25, 0.6131, 0.25, 0.6077, 0.25, 0.6078, 0.2437, 0.6144, 0.2437, 0.6077, 0.25, 0.3804, 0.25, 0.375, 0.2437, 0.6078, 0.2437, 0.6215, 0.25, 0.621, 0.25, 0.625, 0.25, 0.625, 0.25, 0.6101, 1.0, 0.6088, 1.0, 0.6167, 1.0, 0.6182, 1.0, 0.375, 0.25, 0.375, 0.25, 0.375, 0.25, 0.375, 0.25, 0.375, 1.0, 0.375, 1.0, 0.375, 1.0, 0.375, 1.0, 0.375, 1.0, 0.375, 1.0, 0.375, 1.0, 0.375, 1.0, 0.375, -0.001025, 0.375, 0.005848, 0.375, 0.00699, 0.375, 0.0, 0.375, 0.243, 0.375, 0.25, 0.375, 0.2507, 0.375, 0.2435, 0.375, 0.2435, 0.375, 0.2507, 0.375, 0.2507, 0.375, 0.2435, 0.375, 0.2435, 0.375, 0.2507, 0.375, 0.25, 0.375, 0.243, 0.375, 0.007692, 0.375, 0.2423, 0.375, 0.2435, 0.375, 0.007178, 0.375, 0.007178, 0.375, 0.2435, 0.375, 0.2435, 0.375, 0.007178, 0.375, 0.007178, 0.375, 0.2435, 0.375, 0.2423, 0.375, 0.007692, 0.375, 1.0, 0.375, 1.0, 0.375, 1.0, 0.375, 1.0, 0.375, 0.25, 0.375, 0.25, 0.2083, 0.4167, 0.2083, 0.4167, 0.2083, 0.4167, 0.2083, 0.4167, 0.2083, 0.4167, 0.2083, 0.4167, 0.2083, 0.4167, 0.2083, 0.4167, 0.2083, 0.4167, 0.375, 1.0, 0.375, 1.0, 0.2083, 0.8333, 0.2083, 0.8333, 0.2083, 0.8333, 0.2083, 0.8333, 0.2083, 0.8333, 0.2083, 0.8333, 0.2083, 0.8333, 0.2083, 0.8333, 0.2083, 0.8333])
me_cube_002.use_remesh_fix_poles = True
me_cube_002.use_remesh_preserve_attributes = False
me_cube_002.use_mirror_vertex_groups = False
me_cube_002.update()
me_circle = bpy.data.meshes.new('Circle')
me_circle.from_pydata([(9.537e-07, 1.5, -6.4), (-0.2926, 1.471, -6.4), (-0.574, 1.386, -6.4), (-0.8334, 1.247, -6.4), (-1.061, 1.061, -6.4), (-1.247, 0.8334, -6.4), (-1.386, 0.574, -6.4), (-1.471, 0.2926, -6.4), (-1.5, 1.132e-07, -6.4), (-1.471, -0.2926, -6.4), (-1.386, -0.574, -6.4), (-1.247, -0.8334, -6.4), (-1.061, -1.061, -6.4), (-0.8334, -1.247, -6.4), (-0.574, -1.386, -6.4), (-0.2926, -1.471, -6.4), (1.442e-06, -1.5, -6.4), (0.2926, -1.471, -6.4), (0.574, -1.386, -6.4), (0.8334, -1.247, -6.4), (1.061, -1.061, -6.4), (1.247, -0.8334, -6.4), (1.386, -0.574, -6.4), (1.471, -0.2926, -6.4), (1.5, 1.448e-06, -6.4), (1.471, 0.2926, -6.4), (1.386, 0.574, -6.4), (1.247, 0.8334, -6.4), (1.061, 1.061, -6.4), (0.8334, 1.247, -6.4), (0.574, 1.386, -6.4), (0.2926, 1.471, -6.4), (9.537e-07, 1.5, -1.4), (-0.2926, 1.471, -1.4), (-0.574, 1.386, -1.4), (-0.8334, 1.247, -1.4), (-1.061, 1.061, -1.4), (-1.247, 0.8334, -1.4), (-1.386, 0.574, -1.4), (-1.471, 0.2926, -1.4), (-1.5, 1.132e-07, -1.4), (-1.471, -0.2926, -1.4), (-1.386, -0.574, -1.4), (-1.247, -0.8334, -1.4), (-1.061, -1.061, -1.4), (-0.8334, -1.247, -1.4), (-0.574, -1.386, -1.4), (-0.2926, -1.471, -1.4), (1.442e-06, -1.5, -1.4), (0.2926, -1.471, -1.4), (0.574, -1.386, -1.4), (0.8334, -1.247, -1.4), (1.061, -1.061, -1.4), (1.247, -0.8334, -1.4), (1.386, -0.574, -1.4), (1.471, -0.2926, -1.4), (1.5, 1.448e-06, -1.4), (1.471, 0.2926, -1.4), (1.386, 0.574, -1.4), (1.247, 0.8334, -1.4), (1.061, 1.061, -1.4), (0.8334, 1.247, -1.4), (0.574, 1.386, -1.4), (0.2926, 1.471, -1.4), (-0.5853, 2.942, 0.1), (0.0, 3.0, 0.1), (-1.148, 2.772, 0.1), (-1.667, 2.494, 0.1), (-2.121, 2.121, 0.1), (-2.494, 1.667, 0.1), (-2.772, 1.148, 0.1), (-2.942, 0.5853, 0.1), (-3.0, -3.588e-06, 0.1), (-2.942, -0.5853, 0.1), (-2.772, -1.148, 0.1), (-2.494, -1.667, 0.1), (-2.121, -2.121, 0.1), (-1.667, -2.494, 0.1), (-1.148, -2.772, 0.1), (-0.5853, -2.942, 0.1), (9.775e-07, -3.0, 0.1), (0.5853, -2.942, 0.1), (1.148, -2.772, 0.1), (1.667, -2.494, 0.1), (2.121, -2.121, 0.1), (2.494, -1.667, 0.1), (2.772, -1.148, 0.1), (2.942, -0.5853, 0.1), (3.0, -9.179e-07, 0.1), (2.942, 0.5853, 0.1), (2.772, 1.148, 0.1), (2.494, 1.667, 0.1), (2.121, 2.121, 0.1), (1.667, 2.494, 0.1), (1.148, 2.772, 0.1), (0.5853, 2.942, 0.1)], [], [(1, 0, 31, 30, 29, 28, 27, 26, 25, 24, 23, 22, 21, 20, 19, 18, 17, 16, 15, 14, 13, 12, 11, 10, 9, 8, 7, 6, 5, 4, 3, 2), (56, 57, 89, 88), (16, 17, 49, 48), (3, 4, 36, 35), (30, 31, 63, 62), (17, 18, 50, 49), (4, 5, 37, 36), (31, 0, 32, 63), (18, 19, 51, 50), (5, 6, 38, 37), (19, 20, 52, 51), (6, 7, 39, 38), (20, 21, 53, 52), (7, 8, 40, 39), (21, 22, 54, 53), (8, 9, 41, 40), (22, 23, 55, 54), (9, 10, 42, 41), (23, 24, 56, 55), (10, 11, 43, 42), (24, 25, 57, 56), (11, 12, 44, 43), (25, 26, 58, 57), (12, 13, 45, 44), (26, 27, 59, 58), (13, 14, 46, 45), (0, 1, 33, 32), (27, 28, 60, 59), (14, 15, 47, 46), (1, 2, 34, 33), (28, 29, 61, 60), (15, 16, 48, 47), (2, 3, 35, 34), (29, 30, 62, 61), (64, 66, 67, 68, 69, 70, 71, 72, 73, 74, 75, 76, 77, 78, 79, 80, 81, 82, 83, 84, 85, 86, 87, 88, 89, 90, 91, 92, 93, 94, 95, 65), (43, 44, 76, 75), (57, 58, 90, 89), (44, 45, 77, 76), (58, 59, 91, 90), (45, 46, 78, 77), (32, 33, 64, 65), (59, 60, 92, 91), (46, 47, 79, 78), (33, 34, 66, 64), (60, 61, 93, 92), (47, 48, 80, 79), (34, 35, 67, 66), (61, 62, 94, 93), (48, 49, 81, 80), (35, 36, 68, 67), (62, 63, 95, 94), (49, 50, 82, 81), (36, 37, 69, 68), (63, 32, 65, 95), (50, 51, 83, 82), (37, 38, 70, 69), (51, 52, 84, 83), (38, 39, 71, 70), (52, 53, 85, 84), (39, 40, 72, 71), (53, 54, 86, 85), (40, 41, 73, 72), (54, 55, 87, 86), (41, 42, 74, 73), (55, 56, 88, 87), (42, 43, 75, 74)])
_uv = me_circle.uv_layers.new(name='UVMap')
_uv.uv.foreach_set('vector', [0.0, 0.0, 0.0, 0.0, 0.0, 0.0, 0.0, 0.0, 0.0, 0.0, 0.0, 0.0, 0.0, 0.0, 0.0, 0.0, 0.0, 0.0, 0.0, 0.0, 0.0, 0.0, 0.0, 0.0, 0.0, 0.0, 0.0, 0.0, 0.0, 0.0, 0.0, 0.0, 0.0, 0.0, 0.0, 0.0, 0.0, 0.0, 0.0, 0.0, 0.0, 0.0, 0.0, 0.0, 0.0, 0.0, 0.0, 0.0, 0.0, 0.0, 0.0, 0.0, 0.0, 0.0, 0.0, 0.0, 0.0, 0.0, 0.0, 0.0, 0.0, 0.0, 0.0, 0.0, 0.0, 0.0, 0.0, 0.0, 0.0, 0.0, 0.0, 0.0, 0.0, 0.0, 0.0, 0.0, 0.0, 0.0, 0.0, 0.0, 0.0, 0.0, 0.0, 0.0, 0.0, 0.0, 0.0, 0.0, 0.0, 0.0, 0.0, 0.0, 0.0, 0.0, 0.0, 0.0, 0.0, 0.0, 0.0, 0.0, 0.0, 0.0, 0.0, 0.0, 0.0, 0.0, 0.0, 0.0, 0.0, 0.0, 0.0, 0.0, 0.0, 0.0, 0.0, 0.0, 0.0, 0.0, 0.0, 0.0, 0.0, 0.0, 0.0, 0.0, 0.0, 0.0, 0.0, 0.0, 0.0, 0.0, 0.0, 0.0, 0.0, 0.0, 0.0, 0.0, 0.0, 0.0, 0.0, 0.0, 0.0, 0.0, 0.0, 0.0, 0.0, 0.0, 0.0, 0.0, 0.0, 0.0, 0.0, 0.0, 0.0, 0.0, 0.0, 0.0, 0.0, 0.0, 0.0, 0.0, 0.0, 0.0, 0.0, 0.0, 0.0, 0.0, 0.0, 0.0, 0.0, 0.0, 0.0, 0.0, 0.0, 0.0, 0.0, 0.0, 0.0, 0.0, 0.0, 0.0, 0.0, 0.0, 0.0, 0.0, 0.0, 0.0, 0.0, 0.0, 0.0, 0.0, 0.0, 0.0, 0.0, 0.0, 0.0, 0.0, 0.0, 0.0, 0.0, 0.0, 0.0, 0.0, 0.0, 0.0, 0.0, 0.0, 0.0, 0.0, 0.0, 0.0, 0.0, 0.0, 0.0, 0.0, 0.0, 0.0, 0.0, 0.0, 0.0, 0.0, 0.0, 0.0, 0.0, 0.0, 0.0, 0.0, 0.0, 0.0, 0.0, 0.0, 0.0, 0.0, 0.0, 0.0, 0.0, 0.0, 0.0, 0.0, 0.0, 0.0, 0.0, 0.0, 0.0, 0.0, 0.0, 0.0, 0.0, 0.0, 0.0, 0.0, 0.0, 0.0, 0.0, 0.0, 0.0, 0.0, 0.0, 0.0, 0.0, 0.0, 0.0, 0.0, 0.0, 0.0, 0.0, 0.0, 0.0, 0.0, 0.0, 0.0, 0.0, 0.0, 0.0, 0.0, 0.0, 0.0, 0.0, 0.0, 0.0, 0.0, 0.0, 0.0, 0.0, 0.0, 0.0, 0.0, 0.0, 0.0, 0.0, 0.0, 0.0, 0.0, 0.0, 0.0, 0.0, 0.0, 0.0, 0.0, 0.0, 0.0, 0.0, 0.0, 0.0, 0.0, 0.0, 0.0, 0.0, 0.0, 0.0, 0.0, 0.0, 0.0, 0.0, 0.0, 0.0, 0.0, 0.0, 0.0, 0.0, 0.0, 0.0, 0.0, 0.0, 0.0, 0.0, 0.0, 0.0, 0.0, 0.0, 0.0, 0.0, 0.0, 0.0, 0.0, 0.0, 0.0, 0.0, 0.0, 0.0, 0.0, 0.0, 0.0, 0.0, 0.0, 0.0, 0.0, 0.0, 0.0, 0.0, 0.0, 0.0, 0.0, 0.0, 0.0, 0.0, 0.0, 0.0, 0.0, 0.0, 0.0, 0.0, 0.0, 0.0, 0.0, 0.0, 0.0, 0.0, 0.0, 0.0, 0.0, 0.0, 0.0, 0.0, 0.0, 0.0, 0.0, 0.0, 0.0, 0.0, 0.0, 0.0, 0.0, 0.0, 0.0, 0.0, 0.0, 0.0, 0.0, 0.0, 0.0, 0.0, 0.0, 0.0, 0.0, 0.0, 0.0, 0.0, 0.0, 0.0, 0.0, 0.0, 0.0, 0.0, 0.0, 0.0, 0.0, 0.0, 0.0, 0.0, 0.0, 0.0, 0.0, 0.0, 0.0, 0.0, 0.0, 0.0, 0.0, 0.0, 0.0, 0.0, 0.0, 0.0, 0.0, 0.0, 0.0, 0.0, 0.0, 0.0, 0.0, 0.0, 0.0, 0.0, 0.0, 0.0, 0.0, 0.0, 0.0, 0.0, 0.0, 0.0, 0.0, 0.0, 0.0, 0.0, 0.0, 0.0, 0.0, 0.0, 0.0, 0.0, 0.0, 0.0, 0.0, 0.0, 0.0, 0.0, 0.0, 0.0, 0.0, 0.0, 0.0, 0.0, 0.0, 0.0, 0.0, 0.0, 0.0, 0.0, 0.0, 0.0, 0.0, 0.0, 0.0, 0.0, 0.0, 0.0, 0.0, 0.0, 0.0, 0.0, 0.0, 0.0, 0.0, 0.0, 0.0, 0.0, 0.0, 0.0, 0.0, 0.0, 0.0, 0.0, 0.0, 0.0, 0.0, 0.0, 0.0, 0.0, 0.0, 0.0, 0.0, 0.0, 0.0, 0.0, 0.0, 0.0, 0.0, 0.0, 0.0, 0.0, 0.0, 0.0, 0.0, 0.0, 0.0, 0.0, 0.0, 0.0, 0.0, 0.0, 0.0, 0.0, 0.0, 0.0, 0.0, 0.0, 0.0, 0.0, 0.0, 0.0, 0.0, 0.0, 0.0, 0.0, 0.0, 0.0, 0.0, 0.0, 0.0, 0.0, 0.0, 0.0, 0.0, 0.0, 0.0, 0.0, 0.0, 0.0, 0.0, 0.0, 0.0, 0.0, 0.0, 0.0, 0.0, 0.0, 0.0, 0.0, 0.0, 0.0, 0.0, 0.0, 0.0, 0.0, 0.0, 0.0, 0.0, 0.0, 0.0, 0.0, 0.0, 0.0, 0.0, 0.0, 0.0, 0.0, 0.0, 0.0, 0.0, 0.0, 0.0, 0.0, 0.0, 0.0, 0.0, 0.0, 0.0, 0.0, 0.0, 0.0, 0.0, 0.0, 0.0, 0.0, 0.0, 0.0, 0.0, 0.0, 0.0, 0.0, 0.0, 0.0, 0.0, 0.0, 0.0, 0.0, 0.0, 0.0, 0.0, 0.0, 0.0, 0.0, 0.0, 0.0, 0.0, 0.0, 0.0, 0.0, 0.0, 0.0, 0.0, 0.0, 0.0, 0.0, 0.0, 0.0, 0.0, 0.0, 0.0, 0.0, 0.0, 0.0, 0.0, 0.0, 0.0, 0.0, 0.0, 0.0, 0.0])
me_circle.use_remesh_fix_poles = True
me_circle.use_remesh_preserve_attributes = False
me_circle.use_mirror_vertex_groups = False
me_circle.update()
me_cube_003 = bpy.data.meshes.new('Cube.003')
me_cube_003.from_pydata([(0.0, -44.5, -6.0), (0.0, -54.5, -6.0), (-16.0, -44.5, -6.0), (-16.0, -54.5, -6.0), (-16.0, -54.5, -6.5), (-16.0, -44.5, -6.5), (-19.5, -44.5, -10.0), (-19.5, -54.5, -10.0), (-16.04, -44.5, -7.048), (-16.17, -44.5, -7.582), (-16.38, -44.5, -8.089), (-16.67, -44.5, -8.557), (-17.03, -44.5, -8.975), (-17.44, -44.5, -9.332), (-17.91, -44.5, -9.619), (-18.42, -44.5, -9.829), (-18.95, -44.5, -9.957), (-18.95, -54.5, -9.957), (-18.42, -54.5, -9.829), (-17.91, -54.5, -9.619), (-17.44, -54.5, -9.332), (-17.03, -54.5, -8.975), (-16.67, -54.5, -8.557), (-16.38, -54.5, -8.089), (-16.17, -54.5, -7.582), (-16.04, -54.5, -7.048), (-17.25, -54.5, -3.0), (-17.5, -54.25, -3.0), (0.0, -51.25, 11.5), (0.0, -51.5, 11.25), (-11.0, -51.25, 11.5), (-11.0, -51.5, 11.25), (-27.25, -54.5, -10.0), (-27.5, -54.25, -10.0), (-17.25, -54.5, -5.012), (-17.5, -54.25, -5.0), (-20.5, -54.25, -8.0), (-20.49, -54.5, -8.251), (-17.56, -54.25, -5.585), (-17.31, -54.5, -5.635), (-17.73, -54.25, -6.148), (-17.49, -54.5, -6.245), (-18.01, -54.25, -6.667), (-17.8, -54.5, -6.807), (-18.38, -54.25, -7.121), (-18.2, -54.5, -7.3), (-18.83, -54.25, -7.494), (-18.69, -54.5, -7.705), (-19.35, -54.25, -7.772), (-19.26, -54.5, -8.005), (-19.91, -54.25, -7.942), (-19.87, -54.5, -8.19), (-16.48, -51.5, 11.25), (-16.5, -51.25, 11.5), (-17.25, -51.5, 10.48), (-17.5, -51.25, 10.5), (-16.78, -51.5, 11.19), (-16.88, -51.25, 11.42), (-17.21, -51.25, 11.21), (-17.5, -44.75, -3.0), (-17.25, -44.5, -3.0), (0.0, -41.5, 11.25), (0.0, -41.75, 11.5), (-11.0, -41.5, 11.25), (-11.0, -41.75, 11.5), (-27.5, -44.75, -10.0), (-27.25, -44.5, -10.0), (-20.49, -44.5, -8.251), (-20.5, -44.75, -8.0), (-17.5, -44.75, -5.0), (-17.25, -44.5, -5.012), (-19.91, -44.75, -7.942), (-19.87, -44.5, -8.19), (-19.35, -44.75, -7.772), (-19.26, -44.5, -8.005), (-18.83, -44.75, -7.494), (-18.69, -44.5, -7.705), (-18.38, -44.75, -7.121), (-18.2, -44.5, -7.3), (-18.01, -44.75, -6.667), (-17.8, -44.5, -6.807), (-17.73, -44.75, -6.148), (-17.49, -44.5, -6.245), (-17.56, -44.75, -5.585), (-17.31, -44.5, -5.635), (-17.25, -41.5, 10.48), (-17.5, -41.75, 10.5), (-16.5, -41.75, 11.5), (-16.48, -41.5, 11.25), (-17.19, -41.5, 10.78), (-17.42, -41.75, 10.88), (-17.03, -41.5, 11.03), (-17.21, -41.75, 11.21), (-16.78, -41.5, 11.19), (-16.88, -41.75, 11.42), (-17.05, -51.5, 11.0), (-17.42, -51.0, 10.88), (-26.64, -54.5, -8.251), (-27.25, -54.5, -8.864), (-26.94, -54.5, -8.334), (-27.17, -54.5, -8.558), (-26.97, -54.19, -8.0), (-27.5, -54.19, -8.528), (-27.24, -54.21, -8.071), (-27.43, -54.21, -8.264), (-27.5, -44.81, -8.528), (-26.97, -44.81, -8.0), (-27.43, -44.79, -8.264), (-27.24, -44.79, -8.071), (-27.25, -44.5, -8.864), (-26.64, -44.5, -8.251), (-27.17, -44.5, -8.558), (-26.94, -44.5, -8.334), (-17.5, -54.25, 1.0), (-17.25, -54.5, 1.0), (-13.97, -54.5, 1.0), (0.0, -54.5, 1.0), (-17.25, -44.5, 1.0), (-17.5, -44.75, 1.0), (-13.97, -44.5, 1.0), (0.0, -44.5, 1.0), (-17.25, -51.5, 5.0), (-12.81, -51.5, 5.0), (0.0, -51.5, 5.0), (-17.5, -41.75, 5.0), (-17.5, -51.25, 5.0), (-17.25, -41.5, 5.0), (-12.81, -41.5, 5.0), (0.0, -41.5, 5.0)], [], [(65, 105, 109, 66), (64, 87, 53, 30), (125, 55, 86, 124), (2, 0, 1, 3), (62, 64, 30, 28), (34, 39, 41, 43, 45, 47, 49, 51, 37, 7, 4), (123, 29, 31, 122), (36, 68, 106, 101), (127, 63, 61, 128), (2, 3, 4, 5), (6, 7, 32, 33, 65, 66), (102, 105, 65, 33), (67, 72, 74, 76, 78, 80, 82, 84, 70, 5, 6), (68, 36, 50, 71), (71, 50, 48, 73), (55, 96, 90, 86), (58, 92, 90, 96), (73, 48, 46, 75), (75, 46, 44, 77), (77, 44, 42, 79), (79, 42, 40, 81), (81, 40, 38, 83), (83, 38, 35, 69), (27, 59, 69, 35), (5, 4, 25, 8), (8, 25, 24, 9), (9, 24, 23, 10), (10, 23, 22, 11), (11, 22, 21, 12), (12, 21, 20, 13), (13, 20, 19, 14), (14, 19, 18, 15), (15, 18, 17, 16), (16, 17, 7, 6), (53, 87, 94, 57), (57, 94, 92, 58), (3, 26, 34, 4), (28, 30, 31, 29), (7, 37, 97, 99, 100, 98, 32), (35, 38, 39, 34), (38, 40, 41, 39), (40, 42, 43, 41), (42, 44, 45, 43), (44, 46, 47, 45), (46, 48, 49, 47), (48, 50, 51, 49), (50, 36, 37, 51), (34, 26, 27, 35), (102, 33, 32, 98), (56, 52, 53, 57), (95, 56, 57, 58), (122, 31, 52, 56, 95, 54, 121), (30, 53, 52, 31), (113, 27, 26, 114), (126, 85, 89, 91, 93, 88, 63, 127), (55, 58, 96), (64, 62, 61, 63), (106, 68, 67, 110), (68, 71, 72, 67), (71, 73, 74, 72), (73, 75, 76, 74), (75, 77, 78, 76), (77, 79, 80, 78), (79, 81, 82, 80), (81, 83, 84, 82), (83, 69, 70, 84), (69, 59, 60, 70), (67, 6, 66, 109, 111, 112, 110), (88, 93, 94, 87), (93, 91, 92, 94), (91, 89, 90, 92), (89, 85, 86, 90), (117, 60, 59, 118), (63, 88, 87, 64), (55, 54, 95, 58), (60, 2, 5, 70), (97, 101, 103, 99), (99, 103, 104, 100), (100, 104, 102, 98), (106, 110, 112, 108), (108, 112, 111, 107), (107, 111, 109, 105), (101, 106, 108, 103), (103, 108, 107, 104), (104, 107, 105, 102), (97, 37, 36, 101), (6, 5, 8, 9, 10, 11, 12, 13, 14, 15, 16), (4, 7, 17, 18, 19, 20, 21, 22, 23, 24, 25), (2, 119, 120, 0), (60, 117, 119, 2), (126, 117, 118, 124), (1, 116, 115, 3), (3, 115, 114, 26), (27, 113, 118, 59), (125, 113, 114, 121), (119, 127, 128, 120), (117, 126, 127, 119), (113, 125, 124, 118), (85, 126, 124, 86), (116, 123, 122, 115), (115, 122, 121, 114), (55, 125, 121, 54)])
_uv = me_cube_003.uv_layers.new(name='UVMap')
_uv.uv.foreach_set('vector', [0.375, 0.2437, 0.375, 0.243, 0.375, 0.25, 0.375, 0.25, 0.875, 0.5063, 0.875, 0.5063, 0.875, 0.7437, 0.875, 0.7437, 0.5129, 0.006287, 0.6078, 0.006287, 0.6078, 0.2437, 0.5129, 0.2437, 0.125, 0.5, 0.25, 0.5, 0.25, 0.75, 0.125, 0.75, 0.75, 0.5063, 0.875, 0.5063, 0.875, 0.7437, 0.75, 0.7437, 0.375, 1.0, 0.375, 1.0, 0.375, 1.0, 0.375, 1.0, 0.375, 1.0, 0.375, 1.0, 0.375, 1.0, 0.375, 1.0, 0.375, 1.0, 0.375, 1.0, 0.375, 1.0, 0.5321, 0.875, 0.6214, 0.875, 0.6214, 0.9993, 0.5321, 0.9995, 0.375, 0.006287, 0.375, 0.2437, 0.375, 0.2423, 0.375, 0.007692, 0.5321, 0.2505, 0.6214, 0.2507, 0.6214, 0.375, 0.5321, 0.375, 0.125, 0.5, 0.125, 0.75, 0.125, 0.75, 0.125, 0.5, 0.125, 0.5, 0.125, 0.75, 0.125, 0.75, 0.125, 0.7437, 0.125, 0.5063, 0.125, 0.5, 0.375, 0.007692, 0.375, 0.2423, 0.375, 0.2437, 0.375, 0.006287, 0.375, 0.25, 0.375, 0.25, 0.375, 0.25, 0.375, 0.25, 0.375, 0.25, 0.375, 0.25, 0.375, 0.25, 0.375, 0.25, 0.375, 0.25, 0.375, 0.25, 0.375, 0.25, 0.375, 0.2437, 0.375, 0.006287, 0.375, 0.006287, 0.375, 0.2437, 0.375, 0.2437, 0.375, 0.006287, 0.375, 0.006287, 0.375, 0.2437, 0.6101, 0.006287, 0.6144, 0.01257, 0.6144, 0.2437, 0.6078, 0.2437, 0.625, 0.006287, 0.625, 0.2437, 0.6144, 0.2437, 0.6144, 0.01257, 0.375, 0.2437, 0.375, 0.006287, 0.375, 0.006287, 0.375, 0.2437, 0.375, 0.2437, 0.375, 0.006287, 0.375, 0.006287, 0.375, 0.2437, 0.375, 0.2437, 0.375, 0.006287, 0.375, 0.006287, 0.375, 0.2437, 0.375, 0.2437, 0.375, 0.006287, 0.375, 0.006287, 0.375, 0.2437, 0.375, 0.2437, 0.375, 0.006287, 0.375, 0.006287, 0.375, 0.2437, 0.375, 0.2437, 0.375, 0.006287, 0.375, 0.006287, 0.375, 0.2437, 0.375, 0.006287, 0.375, 0.2437, 0.375, 0.2437, 0.375, 0.006287, 0.125, 0.5, 0.125, 0.75, 0.2083, 0.8333, 0.2083, 0.4167, 0.2083, 0.4167, 0.2083, 0.8333, 0.2083, 0.8333, 0.2083, 0.4167, 0.2083, 0.4167, 0.2083, 0.8333, 0.2083, 0.8333, 0.2083, 0.4167, 0.2083, 0.4167, 0.2083, 0.8333, 0.2083, 0.8333, 0.2083, 0.4167, 0.2083, 0.4167, 0.2083, 0.8333, 0.2083, 0.8333, 0.2083, 0.4167, 0.2083, 0.4167, 0.2083, 0.8333, 0.2083, 0.8333, 0.2083, 0.4167, 0.2083, 0.4167, 0.2083, 0.8333, 0.2083, 0.8333, 0.2083, 0.4167, 0.2083, 0.4167, 0.2083, 0.8333, 0.2083, 0.8333, 0.2083, 0.4167, 0.2083, 0.4167, 0.2083, 0.8333, 0.2083, 0.8333, 0.2083, 0.4167, 0.2083, 0.4167, 0.2083, 0.8333, 0.125, 0.75, 0.125, 0.5, 0.875, 0.7437, 0.875, 0.5063, 0.875, 0.5063, 0.875, 0.7437, 0.875, 0.7437, 0.875, 0.5063, 0.875, 0.5063, 0.875, 0.7437, 0.375, 1.0, 0.375, 1.0, 0.375, 1.0, 0.375, 1.0, 0.75, 0.7437, 0.875, 0.7437, 0.875, 0.75, 0.75, 0.75, 0.375, 1.0, 0.375, 1.0, 0.375, 1.0, 0.375, 1.0, 0.375, 1.0, 0.375, 1.0, 0.375, 1.0, 0.375, 0.006287, 0.375, 0.006287, 0.375, 0.0, 0.375, 0.0, 0.375, 0.006287, 0.375, 0.006287, 0.375, 0.0, 0.375, 0.0, 0.375, 0.006287, 0.375, 0.006287, 0.375, 0.0, 0.375, 0.0, 0.375, 0.006287, 0.375, 0.006287, 0.375, 0.0, 0.375, 0.0, 0.375, 0.006287, 0.375, 0.006287, 0.375, 0.0, 0.375, 0.0, 0.375, 0.006287, 0.375, 0.006287, 0.375, 0.0, 0.375, 0.0, 0.375, 0.006287, 0.375, 0.006287, 0.375, 0.0, 0.375, 0.0, 0.375, 0.006287, 0.375, 0.006287, 0.375, 0.0, 0.375, 0.0, 0.375, 1.0, 0.375, 1.0, 0.375, 1.0, 0.375, 1.0, 0.375, 0.00699, 0.375, 0.006287, 0.375, 0.0, 0.375, 0.0, 0.62, 1.0, 0.621, 1.0, 0.625, 1.0, 0.6238, 1.0, 0.6173, 1.0, 0.62, 1.0, 0.6238, 1.0, 0.6202, 1.0, 0.5322, 1.0, 0.6215, 1.0, 0.621, 1.0, 0.62, 1.0, 0.6167, 1.0, 0.6077, 1.0, 0.5154, 1.0, 0.875, 0.7437, 0.875, 0.7437, 0.875, 0.75, 0.875, 0.75, 0.444, 0.006287, 0.375, 0.006287, 0.375, 0.0, 0.444, 0.0, 0.5154, 0.25, 0.6077, 0.25, 0.6131, 0.25, 0.6173, 0.25, 0.62, 0.25, 0.621, 0.25, 0.6215, 0.25, 0.5322, 0.25, 0.6101, 1.0, 0.6143, 1.0, 0.6145, 1.0, 0.875, 0.5063, 0.75, 0.5063, 0.75, 0.5, 0.875, 0.5, 0.375, 0.243, 0.375, 0.2437, 0.375, 0.25, 0.375, 0.25, 0.375, 0.2437, 0.375, 0.2437, 0.375, 0.25, 0.375, 0.25, 0.375, 0.2437, 0.375, 0.2437, 0.375, 0.25, 0.375, 0.25, 0.375, 0.2437, 0.375, 0.2437, 0.375, 0.25, 0.375, 0.25, 0.375, 0.2437, 0.375, 0.2437, 0.375, 0.25, 0.375, 0.25, 0.375, 0.2437, 0.375, 0.2437, 0.375, 0.25, 0.375, 0.25, 0.375, 0.2437, 0.375, 0.2437, 0.375, 0.25, 0.375, 0.25, 0.375, 0.2437, 0.375, 0.2437, 0.375, 0.25, 0.375, 0.25, 0.375, 0.2437, 0.375, 0.2437, 0.375, 0.25, 0.375, 0.25, 0.375, 0.2437, 0.375, 0.2437, 0.375, 0.25, 0.375, 0.25, 0.375, 0.25, 0.375, 0.25, 0.375, 0.25, 0.375, 0.25, 0.375, 0.2507, 0.375, 0.2507, 0.375, 0.25, 0.621, 0.25, 0.62, 0.25, 0.6238, 0.25, 0.625, 0.25, 0.62, 0.25, 0.6173, 0.25, 0.6202, 0.25, 0.6238, 0.25, 0.6173, 0.25, 0.6131, 0.25, 0.6145, 0.25, 0.6202, 0.25, 0.6131, 0.25, 0.6077, 0.25, 0.6078, 0.2437, 0.6144, 0.2437, 0.4479, 0.25, 0.3804, 0.25, 0.375, 0.2437, 0.444, 0.2437, 0.6215, 0.25, 0.621, 0.25, 0.625, 0.25, 0.625, 0.25, 0.6101, 1.0, 0.6088, 1.0, 0.6167, 1.0, 0.6182, 1.0, 0.375, 0.25, 0.375, 0.25, 0.375, 0.25, 0.375, 0.25, 0.375, 1.0, 0.375, 1.0, 0.375, 1.0, 0.375, 1.0, 0.375, 1.0, 0.375, 1.0, 0.375, 1.0, 0.375, 1.0, 0.375, -0.001025, 0.375, 0.005848, 0.375, 0.00699, 0.375, 0.0, 0.375, 0.243, 0.375, 0.25, 0.375, 0.2507, 0.375, 0.2435, 0.375, 0.2435, 0.375, 0.2507, 0.375, 0.2507, 0.375, 0.2435, 0.375, 0.2435, 0.375, 0.2507, 0.375, 0.25, 0.375, 0.243, 0.375, 0.007692, 0.375, 0.2423, 0.375, 0.2435, 0.375, 0.007178, 0.375, 0.007178, 0.375, 0.2435, 0.375, 0.2435, 0.375, 0.007178, 0.375, 0.007178, 0.375, 0.2435, 0.375, 0.2423, 0.375, 0.007692, 0.375, 1.0, 0.375, 1.0, 0.375, 1.0, 0.375, 1.0, 0.375, 0.25, 0.375, 0.25, 0.2083, 0.4167, 0.2083, 0.4167, 0.2083, 0.4167, 0.2083, 0.4167, 0.2083, 0.4167, 0.2083, 0.4167, 0.2083, 0.4167, 0.2083, 0.4167, 0.2083, 0.4167, 0.375, 1.0, 0.375, 1.0, 0.2083, 0.8333, 0.2083, 0.8333, 0.2083, 0.8333, 0.2083, 0.8333, 0.2083, 0.8333, 0.2083, 0.8333, 0.2083, 0.8333, 0.2083, 0.8333, 0.2083, 0.8333, 0.375, 0.25, 0.475, 0.2503, 0.475, 0.375, 0.375, 0.375, 0.3804, 0.25, 0.4479, 0.25, 0.475, 0.25, 0.375, 0.25, 0.5154, 0.25, 0.4479, 0.25, 0.444, 0.2437, 0.5129, 0.2437, 0.375, 0.875, 0.475, 0.875, 0.475, 0.9997, 0.375, 1.0, 0.375, 1.0, 0.475, 1.0, 0.4479, 1.0, 0.3804, 1.0, 0.375, 0.006287, 0.444, 0.006287, 0.444, 0.2437, 0.375, 0.2437, 0.5129, 0.006287, 0.444, 0.006287, 0.444, 0.0, 0.5129, 0.0, 0.475, 0.2503, 0.5321, 0.2505, 0.5321, 0.375, 0.475, 0.375, 0.4479, 0.25, 0.5154, 0.25, 0.5322, 0.25, 0.475, 0.25, 0.444, 0.006287, 0.5129, 0.006287, 0.5129, 0.2437, 0.444, 0.2437, 0.6077, 0.25, 0.5154, 0.25, 0.5129, 0.2437, 0.6078, 0.2437, 0.475, 0.875, 0.5321, 0.875, 0.5321, 0.9995, 0.475, 0.9997, 0.475, 1.0, 0.5322, 1.0, 0.5154, 1.0, 0.4479, 1.0, 0.6078, 0.006287, 0.5129, 0.006287, 0.5129, 0.0, 0.6073, 0.0])
me_cube_003.use_remesh_fix_poles = True
me_cube_003.use_remesh_preserve_attributes = False
me_cube_003.use_mirror_vertex_groups = False
me_cube_003.update()
me_circle_001 = bpy.data.meshes.new('Circle.001')
me_circle_001.from_pydata([(4.532e-08, 1.225, -1.0), (-0.278, 1.198, -1.0), (-0.5453, 1.117, -1.0), (-0.7917, 0.9848, -1.0), (-1.008, 0.8076, -1.0), (-1.185, 0.5917, -1.0), (-1.317, 0.3453, -1.0), (-1.398, 0.078, -1.0), (-1.425, -0.2, -1.0), (-1.398, -0.478, -1.0), (-1.317, -0.7453, -1.0), (-1.185, -0.9917, -1.0), (-1.008, -1.208, -1.0), (-0.7917, -1.385, -1.0), (-0.5453, -1.517, -1.0), (-0.278, -1.598, -1.0), (5.096e-07, -1.625, -1.0), (0.278, -1.598, -1.0), (0.5453, -1.517, -1.0), (0.7917, -1.385, -1.0), (1.008, -1.208, -1.0), (1.185, -0.9917, -1.0), (1.317, -0.7453, -1.0), (1.398, -0.478, -1.0), (1.425, -0.2, -1.0), (1.398, 0.078, -1.0), (1.317, 0.3453, -1.0), (1.185, 0.5917, -1.0), (1.008, 0.8076, -1.0), (0.7917, 0.9848, -1.0), (0.5453, 1.117, -1.0), (0.278, 1.198, -1.0), (4.532e-08, 1.225, 3.0), (-0.278, 1.198, 3.0), (-0.5453, 1.117, 3.0), (-0.7917, 0.9848, 3.0), (-1.008, 0.8076, 3.0), (-1.185, 0.5917, 3.0), (-1.317, 0.3453, 3.0), (-1.398, 0.078, 3.0), (-1.425, -0.2, 3.0), (-1.398, -0.478, 3.0), (-1.317, -0.7453, 3.0), (-1.185, -0.9917, 3.0), (-1.008, -1.208, 3.0), (-0.7917, -1.385, 3.0), (-0.5453, -1.517, 3.0), (-0.278, -1.598, 3.0), (5.096e-07, -1.625, 3.0), (0.278, -1.598, 3.0), (0.5453, -1.517, 3.0), (0.7917, -1.385, 3.0), (1.008, -1.208, 3.0), (1.185, -0.9917, 3.0), (1.317, -0.7453, 3.0), (1.398, -0.478, 3.0), (1.425, -0.2, 3.0), (1.398, 0.07801, 3.0), (1.317, 0.3453, 3.0), (1.185, 0.5917, 3.0), (1.008, 0.8076, 3.0), (0.7917, 0.9848, 3.0), (0.5453, 1.117, 3.0), (0.278, 1.198, 3.0)], [], [(1, 0, 31, 30, 29, 28, 27, 26, 25, 24, 23, 22, 21, 20, 19, 18, 17, 16, 15, 14, 13, 12, 11, 10, 9, 8, 7, 6, 5, 4, 3, 2), (33, 34, 35, 36, 37, 38, 39, 40, 41, 42, 43, 44, 45, 46, 47, 48, 49, 50, 51, 52, 53, 54, 55, 56, 57, 58, 59, 60, 61, 62, 63, 32), (26, 27, 59, 58), (13, 14, 46, 45), (0, 1, 33, 32), (27, 28, 60, 59), (14, 15, 47, 46), (1, 2, 34, 33), (28, 29, 61, 60), (15, 16, 48, 47), (2, 3, 35, 34), (29, 30, 62, 61), (16, 17, 49, 48), (3, 4, 36, 35), (30, 31, 63, 62), (17, 18, 50, 49), (4, 5, 37, 36), (31, 0, 32, 63), (18, 19, 51, 50), (5, 6, 38, 37), (19, 20, 52, 51), (6, 7, 39, 38), (20, 21, 53, 52), (7, 8, 40, 39), (21, 22, 54, 53), (8, 9, 41, 40), (22, 23, 55, 54), (9, 10, 42, 41), (23, 24, 56, 55), (10, 11, 43, 42), (24, 25, 57, 56), (11, 12, 44, 43), (25, 26, 58, 57), (12, 13, 45, 44)])
_uv = me_circle_001.uv_layers.new(name='UVMap')
_uv.uv.foreach_set('vector', [0.0, 0.0, 0.0, 0.0, 0.0, 0.0, 0.0, 0.0, 0.0, 0.0, 0.0, 0.0, 0.0, 0.0, 0.0, 0.0, 0.0, 0.0, 0.0, 0.0, 0.0, 0.0, 0.0, 0.0, 0.0, 0.0, 0.0, 0.0, 0.0, 0.0, 0.0, 0.0, 0.0, 0.0, 0.0, 0.0, 0.0, 0.0, 0.0, 0.0, 0.0, 0.0, 0.0, 0.0, 0.0, 0.0, 0.0, 0.0, 0.0, 0.0, 0.0, 0.0, 0.0, 0.0, 0.0, 0.0, 0.0, 0.0, 0.0, 0.0, 0.0, 0.0, 0.0, 0.0, 0.0, 0.0, 0.0, 0.0, 0.0, 0.0, 0.0, 0.0, 0.0, 0.0, 0.0, 0.0, 0.0, 0.0, 0.0, 0.0, 0.0, 0.0, 0.0, 0.0, 0.0, 0.0, 0.0, 0.0, 0.0, 0.0, 0.0, 0.0, 0.0, 0.0, 0.0, 0.0, 0.0, 0.0, 0.0, 0.0, 0.0, 0.0, 0.0, 0.0, 0.0, 0.0, 0.0, 0.0, 0.0, 0.0, 0.0, 0.0, 0.0, 0.0, 0.0, 0.0, 0.0, 0.0, 0.0, 0.0, 0.0, 0.0, 0.0, 0.0, 0.0, 0.0, 0.0, 0.0, 0.0, 0.0, 0.0, 0.0, 0.0, 0.0, 0.0, 0.0, 0.0, 0.0, 0.0, 0.0, 0.0, 0.0, 0.0, 0.0, 0.0, 0.0, 0.0, 0.0, 0.0, 0.0, 0.0, 0.0, 0.0, 0.0, 0.0, 0.0, 0.0, 0.0, 0.0, 0.0, 0.0, 0.0, 0.0, 0.0, 0.0, 0.0, 0.0, 0.0, 0.0, 0.0, 0.0, 0.0, 0.0, 0.0, 0.0, 0.0, 0.0, 0.0, 0.0, 0.0, 0.0, 0.0, 0.0, 0.0, 0.0, 0.0, 0.0, 0.0, 0.0, 0.0, 0.0, 0.0, 0.0, 0.0, 0.0, 0.0, 0.0, 0.0, 0.0, 0.0, 0.0, 0.0, 0.0, 0.0, 0.0, 0.0, 0.0, 0.0, 0.0, 0.0, 0.0, 0.0, 0.0, 0.0, 0.0, 0.0, 0.0, 0.0, 0.0, 0.0, 0.0, 0.0, 0.0, 0.0, 0.0, 0.0, 0.0, 0.0, 0.0, 0.0, 0.0, 0.0, 0.0, 0.0, 0.0, 0.0, 0.0, 0.0, 0.0, 0.0, 0.0, 0.0, 0.0, 0.0, 0.0, 0.0, 0.0, 0.0, 0.0, 0.0, 0.0, 0.0, 0.0, 0.0, 0.0, 0.0, 0.0, 0.0, 0.0, 0.0, 0.0, 0.0, 0.0, 0.0, 0.0, 0.0, 0.0, 0.0, 0.0, 0.0, 0.0, 0.0, 0.0, 0.0, 0.0, 0.0, 0.0, 0.0, 0.0, 0.0, 0.0, 0.0, 0.0, 0.0, 0.0, 0.0, 0.0, 0.0, 0.0, 0.0, 0.0, 0.0, 0.0, 0.0, 0.0, 0.0, 0.0, 0.0, 0.0, 0.0, 0.0, 0.0, 0.0, 0.0, 0.0, 0.0, 0.0, 0.0, 0.0, 0.0, 0.0, 0.0, 0.0, 0.0, 0.0, 0.0, 0.0, 0.0, 0.0, 0.0, 0.0, 0.0, 0.0, 0.0, 0.0, 0.0, 0.0, 0.0, 0.0, 0.0, 0.0, 0.0, 0.0, 0.0, 0.0, 0.0, 0.0, 0.0, 0.0, 0.0, 0.0, 0.0, 0.0, 0.0, 0.0, 0.0, 0.0, 0.0, 0.0, 0.0, 0.0, 0.0, 0.0, 0.0, 0.0, 0.0, 0.0, 0.0, 0.0, 0.0, 0.0, 0.0, 0.0, 0.0, 0.0, 0.0, 0.0, 0.0, 0.0, 0.0, 0.0, 0.0, 0.0, 0.0, 0.0, 0.0, 0.0, 0.0, 0.0, 0.0, 0.0, 0.0, 0.0, 0.0])
me_circle_001.use_remesh_fix_poles = True
me_circle_001.use_remesh_preserve_attributes = False
me_circle_001.use_mirror_vertex_groups = False
me_circle_001.update()
me_circle_002 = bpy.data.meshes.new('Circle.002')
me_circle_002.from_pydata([(9.537e-07, 1.5, -6.4), (-0.2926, 1.471, -6.4), (-0.574, 1.386, -6.4), (-0.8334, 1.247, -6.4), (-1.061, 1.061, -6.4), (-1.247, 0.8334, -6.4), (-1.386, 0.574, -6.4), (-1.471, 0.2926, -6.4), (-1.5, 1.132e-07, -6.4), (-1.471, -0.2926, -6.4), (-1.386, -0.574, -6.4), (-1.247, -0.8334, -6.4), (-1.061, -1.061, -6.4), (-0.8334, -1.247, -6.4), (-0.574, -1.386, -6.4), (-0.2926, -1.471, -6.4), (1.442e-06, -1.5, -6.4), (0.2926, -1.471, -6.4), (0.574, -1.386, -6.4), (0.8334, -1.247, -6.4), (1.061, -1.061, -6.4), (1.247, -0.8334, -6.4), (1.386, -0.574, -6.4), (1.471, -0.2926, -6.4), (1.5, 1.448e-06, -6.4), (1.471, 0.2926, -6.4), (1.386, 0.574, -6.4), (1.247, 0.8334, -6.4), (1.061, 1.061, -6.4), (0.8334, 1.247, -6.4), (0.574, 1.386, -6.4), (0.2926, 1.471, -6.4), (9.537e-07, 1.5, -1.4), (-0.2926, 1.471, -1.4), (-0.574, 1.386, -1.4), (-0.8334, 1.247, -1.4), (-1.061, 1.061, -1.4), (-1.247, 0.8334, -1.4), (-1.386, 0.574, -1.4), (-1.471, 0.2926, -1.4), (-1.5, 1.132e-07, -1.4), (-1.471, -0.2926, -1.4), (-1.386, -0.574, -1.4), (-1.247, -0.8334, -1.4), (-1.061, -1.061, -1.4), (-0.8334, -1.247, -1.4), (-0.574, -1.386, -1.4), (-0.2926, -1.471, -1.4), (1.442e-06, -1.5, -1.4), (0.2926, -1.471, -1.4), (0.574, -1.386, -1.4), (0.8334, -1.247, -1.4), (1.061, -1.061, -1.4), (1.247, -0.8334, -1.4), (1.386, -0.574, -1.4), (1.471, -0.2926, -1.4), (1.5, 1.448e-06, -1.4), (1.471, 0.2926, -1.4), (1.386, 0.574, -1.4), (1.247, 0.8334, -1.4), (1.061, 1.061, -1.4), (0.8334, 1.247, -1.4), (0.574, 1.386, -1.4), (0.2926, 1.471, -1.4), (-0.5853, 2.942, 0.1), (0.0, 3.0, 0.1), (-1.148, 2.772, 0.1), (-1.667, 2.494, 0.1), (-2.121, 2.121, 0.1), (-2.494, 1.667, 0.1), (-2.772, 1.148, 0.1), (-2.942, 0.5853, 0.1), (-3.0, -3.588e-06, 0.1), (-2.942, -0.5853, 0.1), (-2.772, -1.148, 0.1), (-2.494, -1.667, 0.1), (-2.121, -2.121, 0.1), (-1.667, -2.494, 0.1), (-1.148, -2.772, 0.1), (-0.5853, -2.942, 0.1), (9.775e-07, -3.0, 0.1), (0.5853, -2.942, 0.1), (1.148, -2.772, 0.1), (1.667, -2.494, 0.1), (2.121, -2.121, 0.1), (2.494, -1.667, 0.1), (2.772, -1.148, 0.1), (2.942, -0.5853, 0.1), (3.0, -9.179e-07, 0.1), (2.942, 0.5853, 0.1), (2.772, 1.148, 0.1), (2.494, 1.667, 0.1), (2.121, 2.121, 0.1), (1.667, 2.494, 0.1), (1.148, 2.772, 0.1), (0.5853, 2.942, 0.1)], [], [(1, 0, 31, 30, 29, 28, 27, 26, 25, 24, 23, 22, 21, 20, 19, 18, 17, 16, 15, 14, 13, 12, 11, 10, 9, 8, 7, 6, 5, 4, 3, 2), (56, 57, 89, 88), (16, 17, 49, 48), (3, 4, 36, 35), (30, 31, 63, 62), (17, 18, 50, 49), (4, 5, 37, 36), (31, 0, 32, 63), (18, 19, 51, 50), (5, 6, 38, 37), (19, 20, 52, 51), (6, 7, 39, 38), (20, 21, 53, 52), (7, 8, 40, 39), (21, 22, 54, 53), (8, 9, 41, 40), (22, 23, 55, 54), (9, 10, 42, 41), (23, 24, 56, 55), (10, 11, 43, 42), (24, 25, 57, 56), (11, 12, 44, 43), (25, 26, 58, 57), (12, 13, 45, 44), (26, 27, 59, 58), (13, 14, 46, 45), (0, 1, 33, 32), (27, 28, 60, 59), (14, 15, 47, 46), (1, 2, 34, 33), (28, 29, 61, 60), (15, 16, 48, 47), (2, 3, 35, 34), (29, 30, 62, 61), (64, 66, 67, 68, 69, 70, 71, 72, 73, 74, 75, 76, 77, 78, 79, 80, 81, 82, 83, 84, 85, 86, 87, 88, 89, 90, 91, 92, 93, 94, 95, 65), (43, 44, 76, 75), (57, 58, 90, 89), (44, 45, 77, 76), (58, 59, 91, 90), (45, 46, 78, 77), (32, 33, 64, 65), (59, 60, 92, 91), (46, 47, 79, 78), (33, 34, 66, 64), (60, 61, 93, 92), (47, 48, 80, 79), (34, 35, 67, 66), (61, 62, 94, 93), (48, 49, 81, 80), (35, 36, 68, 67), (62, 63, 95, 94), (49, 50, 82, 81), (36, 37, 69, 68), (63, 32, 65, 95), (50, 51, 83, 82), (37, 38, 70, 69), (51, 52, 84, 83), (38, 39, 71, 70), (52, 53, 85, 84), (39, 40, 72, 71), (53, 54, 86, 85), (40, 41, 73, 72), (54, 55, 87, 86), (41, 42, 74, 73), (55, 56, 88, 87), (42, 43, 75, 74)])
_uv = me_circle_002.uv_layers.new(name='UVMap')
_uv.uv.foreach_set('vector', [0.0, 0.0, 0.0, 0.0, 0.0, 0.0, 0.0, 0.0, 0.0, 0.0, 0.0, 0.0, 0.0, 0.0, 0.0, 0.0, 0.0, 0.0, 0.0, 0.0, 0.0, 0.0, 0.0, 0.0, 0.0, 0.0, 0.0, 0.0, 0.0, 0.0, 0.0, 0.0, 0.0, 0.0, 0.0, 0.0, 0.0, 0.0, 0.0, 0.0, 0.0, 0.0, 0.0, 0.0, 0.0, 0.0, 0.0, 0.0, 0.0, 0.0, 0.0, 0.0, 0.0, 0.0, 0.0, 0.0, 0.0, 0.0, 0.0, 0.0, 0.0, 0.0, 0.0, 0.0, 0.0, 0.0, 0.0, 0.0, 0.0, 0.0, 0.0, 0.0, 0.0, 0.0, 0.0, 0.0, 0.0, 0.0, 0.0, 0.0, 0.0, 0.0, 0.0, 0.0, 0.0, 0.0, 0.0, 0.0, 0.0, 0.0, 0.0, 0.0, 0.0, 0.0, 0.0, 0.0, 0.0, 0.0, 0.0, 0.0, 0.0, 0.0, 0.0, 0.0, 0.0, 0.0, 0.0, 0.0, 0.0, 0.0, 0.0, 0.0, 0.0, 0.0, 0.0, 0.0, 0.0, 0.0, 0.0, 0.0, 0.0, 0.0, 0.0, 0.0, 0.0, 0.0, 0.0, 0.0, 0.0, 0.0, 0.0, 0.0, 0.0, 0.0, 0.0, 0.0, 0.0, 0.0, 0.0, 0.0, 0.0, 0.0, 0.0, 0.0, 0.0, 0.0, 0.0, 0.0, 0.0, 0.0, 0.0, 0.0, 0.0, 0.0, 0.0, 0.0, 0.0, 0.0, 0.0, 0.0, 0.0, 0.0, 0.0, 0.0, 0.0, 0.0, 0.0, 0.0, 0.0, 0.0, 0.0, 0.0, 0.0, 0.0, 0.0, 0.0, 0.0, 0.0, 0.0, 0.0, 0.0, 0.0, 0.0, 0.0, 0.0, 0.0, 0.0, 0.0, 0.0, 0.0, 0.0, 0.0, 0.0, 0.0, 0.0, 0.0, 0.0, 0.0, 0.0, 0.0, 0.0, 0.0, 0.0, 0.0, 0.0, 0.0, 0.0, 0.0, 0.0, 0.0, 0.0, 0.0, 0.0, 0.0, 0.0, 0.0, 0.0, 0.0, 0.0, 0.0, 0.0, 0.0, 0.0, 0.0, 0.0, 0.0, 0.0, 0.0, 0.0, 0.0, 0.0, 0.0, 0.0, 0.0, 0.0, 0.0, 0.0, 0.0, 0.0, 0.0, 0.0, 0.0, 0.0, 0.0, 0.0, 0.0, 0.0, 0.0, 0.0, 0.0, 0.0, 0.0, 0.0, 0.0, 0.0, 0.0, 0.0, 0.0, 0.0, 0.0, 0.0, 0.0, 0.0, 0.0, 0.0, 0.0, 0.0, 0.0, 0.0, 0.0, 0.0, 0.0, 0.0, 0.0, 0.0, 0.0, 0.0, 0.0, 0.0, 0.0, 0.0, 0.0, 0.0, 0.0, 0.0, 0.0, 0.0, 0.0, 0.0, 0.0, 0.0, 0.0, 0.0, 0.0, 0.0, 0.0, 0.0, 0.0, 0.0, 0.0, 0.0, 0.0, 0.0, 0.0, 0.0, 0.0, 0.0, 0.0, 0.0, 0.0, 0.0, 0.0, 0.0, 0.0, 0.0, 0.0, 0.0, 0.0, 0.0, 0.0, 0.0, 0.0, 0.0, 0.0, 0.0, 0.0, 0.0, 0.0, 0.0, 0.0, 0.0, 0.0, 0.0, 0.0, 0.0, 0.0, 0.0, 0.0, 0.0, 0.0, 0.0, 0.0, 0.0, 0.0, 0.0, 0.0, 0.0, 0.0, 0.0, 0.0, 0.0, 0.0, 0.0, 0.0, 0.0, 0.0, 0.0, 0.0, 0.0, 0.0, 0.0, 0.0, 0.0, 0.0, 0.0, 0.0, 0.0, 0.0, 0.0, 0.0, 0.0, 0.0, 0.0, 0.0, 0.0, 0.0, 0.0, 0.0, 0.0, 0.0, 0.0, 0.0, 0.0, 0.0, 0.0, 0.0, 0.0, 0.0, 0.0, 0.0, 0.0, 0.0, 0.0, 0.0, 0.0, 0.0, 0.0, 0.0, 0.0, 0.0, 0.0, 0.0, 0.0, 0.0, 0.0, 0.0, 0.0, 0.0, 0.0, 0.0, 0.0, 0.0, 0.0, 0.0, 0.0, 0.0, 0.0, 0.0, 0.0, 0.0, 0.0, 0.0, 0.0, 0.0, 0.0, 0.0, 0.0, 0.0, 0.0, 0.0, 0.0, 0.0, 0.0, 0.0, 0.0, 0.0, 0.0, 0.0, 0.0, 0.0, 0.0, 0.0, 0.0, 0.0, 0.0, 0.0, 0.0, 0.0, 0.0, 0.0, 0.0, 0.0, 0.0, 0.0, 0.0, 0.0, 0.0, 0.0, 0.0, 0.0, 0.0, 0.0, 0.0, 0.0, 0.0, 0.0, 0.0, 0.0, 0.0, 0.0, 0.0, 0.0, 0.0, 0.0, 0.0, 0.0, 0.0, 0.0, 0.0, 0.0, 0.0, 0.0, 0.0, 0.0, 0.0, 0.0, 0.0, 0.0, 0.0, 0.0, 0.0, 0.0, 0.0, 0.0, 0.0, 0.0, 0.0, 0.0, 0.0, 0.0, 0.0, 0.0, 0.0, 0.0, 0.0, 0.0, 0.0, 0.0, 0.0, 0.0, 0.0, 0.0, 0.0, 0.0, 0.0, 0.0, 0.0, 0.0, 0.0, 0.0, 0.0, 0.0, 0.0, 0.0, 0.0, 0.0, 0.0, 0.0, 0.0, 0.0, 0.0, 0.0, 0.0, 0.0, 0.0, 0.0, 0.0, 0.0, 0.0, 0.0, 0.0, 0.0, 0.0, 0.0, 0.0, 0.0, 0.0, 0.0, 0.0, 0.0, 0.0, 0.0, 0.0, 0.0, 0.0, 0.0, 0.0, 0.0, 0.0, 0.0, 0.0, 0.0, 0.0, 0.0, 0.0, 0.0, 0.0, 0.0, 0.0, 0.0, 0.0, 0.0, 0.0, 0.0, 0.0, 0.0, 0.0, 0.0, 0.0, 0.0, 0.0, 0.0, 0.0, 0.0, 0.0, 0.0, 0.0, 0.0, 0.0, 0.0, 0.0, 0.0, 0.0, 0.0, 0.0, 0.0, 0.0, 0.0, 0.0, 0.0, 0.0, 0.0, 0.0, 0.0, 0.0, 0.0, 0.0, 0.0, 0.0, 0.0, 0.0, 0.0, 0.0, 0.0, 0.0, 0.0, 0.0, 0.0, 0.0, 0.0, 0.0, 0.0, 0.0, 0.0, 0.0, 0.0, 0.0, 0.0, 0.0, 0.0, 0.0, 0.0, 0.0, 0.0, 0.0, 0.0, 0.0, 0.0, 0.0, 0.0])
me_circle_002.use_remesh_fix_poles = True
me_circle_002.use_remesh_preserve_attributes = False
me_circle_002.use_mirror_vertex_groups = False
me_circle_002.update()

# ---- objects
ob_cube = bpy.data.objects.new('Cube', me_cube_001)
ob_cube_001 = bpy.data.objects.new('Cube.001', me_cube_002)
ob_schraube = bpy.data.objects.new('Schraube', me_circle)
ob_cube_002 = bpy.data.objects.new('Cube.002', me_cube_003)
ob_circle = bpy.data.objects.new('Circle', me_circle_001)
ob_schraube_001 = bpy.data.objects.new('Schraube.001', me_circle_002)

# ---- transforms, parenting, visibility, modifiers, constraints
ob_cube.location = (0.0, 0.0, 0.0)
ob_cube.lineart.crease_threshold = 0.0
ob_cube_001.location = (-0.001, 0.0, 0.0)
ob_cube_001.lineart.crease_threshold = 0.0
_m = ob_cube_001.modifiers.new('Boolean.001', 'BOOLEAN')
_m.object = ob_schraube
_m.solver = 'FAST'
_m = ob_cube_001.modifiers.new('Mirror', 'MIRROR')
_m = ob_cube_001.modifiers.new('Boolean', 'BOOLEAN')
_m.object = ob_cube
_m.solver = 'FAST'
ob_schraube.location = (-23.0, -49.5, -8.0)
ob_schraube.lineart.crease_threshold = 0.0
ob_cube_002.location = (-0.001, 98.0, 0.0)
ob_cube_002.lineart.crease_threshold = 0.0
_m = ob_cube_002.modifiers.new('Boolean.001', 'BOOLEAN')
_m.object = ob_schraube_001
_m.solver = 'FAST'
_m = ob_cube_002.modifiers.new('Mirror', 'MIRROR')
_m = ob_cube_002.modifiers.new('Boolean', 'BOOLEAN')
_m.object = ob_cube
_m.solver = 'FAST'
_m = ob_cube_002.modifiers.new('Boolean.002', 'BOOLEAN')
_m.object = ob_circle
_m.solver = 'FAST'
ob_circle.location = (0.0, 55.0, 3.5)
ob_circle.rotation_euler = (1.571, -0.0, 0.0)
ob_circle.scale = (5.0, 5.0, 5.0)
ob_circle.lineart.crease_threshold = 0.0
ob_schraube_001.location = (-23.0, 48.5, -8.0)
ob_schraube_001.lineart.crease_threshold = 0.0

# ---- collection membership
col_collection.objects.link(ob_cube)
col_collection.objects.link(ob_cube_001)
col_collection.objects.link(ob_schraube)
col_collection.objects.link(ob_cube_002)
col_collection.objects.link(ob_circle)
col_collection.objects.link(ob_schraube_001)

# ---- scene / render settings (as saved in the file)
scene.frame_start = 1; scene.frame_end = 250; scene.frame_set(1)
scene.render.engine = 'BLENDER_EEVEE_NEXT'
scene.cycles.use_denoising = False
scene.cycles.samples = 128
scene.cycles.sampling_pattern = 'TABULATED_SOBOL'
scene.cycles.use_adaptive_sampling = False
scene.cycles.use_light_tree = False
scene.view_settings.view_transform = 'Filmic'
scene.unit_settings.scale_length = 0.001
bpy.context.view_layer.update()

# ---- added for rendering (the .blend has no active camera and no usable light): camera, sun
cam_auto = bpy.data.cameras.new('AutoCamera')
cam_auto.lens = 50.0
cam_auto.sensor_width = 36.0
cam_auto.clip_end = 2112.19
ob_auto_camera = bpy.data.objects.new('AutoCamera', cam_auto)
scene.collection.objects.link(ob_auto_camera)
ob_auto_camera.location = (120.352, -141.924, 94.8326)
ob_auto_camera.rotation_euler = (1.09748, -7.21219e-08, 0.694738)
scene.camera = ob_auto_camera
light_auto_sun = bpy.data.lights.new('AutoSun', 'SUN')
light_auto_sun.energy = 3.0
light_auto_sun.angle = 0.0523599
ob_auto_sun = bpy.data.objects.new('AutoSun', light_auto_sun)
scene.collection.objects.link(ob_auto_sun)
ob_auto_sun.rotation_euler = (0.872665, 0.174533, 0.523599)
bpy.context.view_layer.update()
